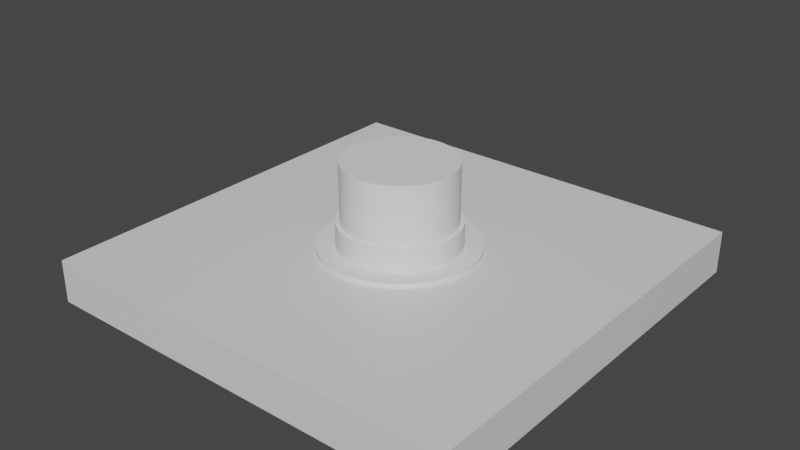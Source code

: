 # Source: socket.blend  (saved by Blender 2.91.10; exported with 4.5.12 LTS)
import bpy
from mathutils import Matrix  # noqa: F401  (used for matrix-valued properties, if any)

bpy.ops.wm.read_factory_settings(use_empty=True)
scene = bpy.context.scene
scene.name = 'Scene'

# ---- collections
col_collection = bpy.data.collections.new('Collection'); scene.collection.children.link(col_collection)

# ---- materials (node trees are filled in below, after node groups)
mat_material = bpy.data.materials.new('Material')
mat_material.alpha_threshold = 0.0
mat_material.use_transparent_shadow = False
mat_material.line_color = (0.0, 0.0, 0.0, 1.0)

# ---- material node trees
mat_material.use_nodes = True; mat_material.node_tree.nodes.clear()
_N = mat_material.node_tree.nodes; _L = mat_material.node_tree.links
n0 = _N.new('ShaderNodeOutputMaterial'); n0.name = 'Material Output'; n0.location = (300, 300)
n1 = _N.new('ShaderNodeBsdfPrincipled'); n1.name = 'Principled BSDF'; n1.location = (10, 300)
n1.distribution = 'GGX'
n1.subsurface_method = 'BURLEY'
n1.inputs[2].default_value = 0.4
n1.inputs[3].default_value = 1.45
n1.inputs[27].default_value = (0.0, 0.0, 0.0, 1.0)
n1.inputs[28].default_value = 1.0
_L.new(n1.outputs[0], n0.inputs[0])
n0.is_active_output = True

# ---- world
world_world = bpy.data.worlds.new('World'); scene.world = world_world
world_world.use_nodes = True; world_world.node_tree.nodes.clear()
_N = world_world.node_tree.nodes; _L = world_world.node_tree.links
n0 = _N.new('ShaderNodeOutputWorld'); n0.name = 'World Output'; n0.location = (300, 300)
n1 = _N.new('ShaderNodeBackground'); n1.name = 'Background'; n1.location = (10, 300)
n1.inputs[0].default_value = (0.05088, 0.05088, 0.05088, 1.0)
_L.new(n1.outputs[0], n0.inputs[0])
n0.is_active_output = True
world_world.color = (0.05088, 0.05088, 0.05088)
world_world.use_sun_shadow = False
world_world.sun_shadow_jitter_overblur = 0.0

# ---- meshes
me_cube = bpy.data.meshes.new('Cube')
me_cube.from_pydata([(1.0, 1.0, 0.0), (1.0, 1.0, -2.0), (1.0, -1.0, 0.0), (1.0, -1.0, -2.0), (-1.0, 1.0, 0.0), (-1.0, 1.0, -2.0), (-1.0, -1.0, 0.0), (-1.0, -1.0, -2.0)], [], [(0, 4, 6, 2), (3, 2, 6, 7), (7, 6, 4, 5), (5, 1, 3, 7), (1, 0, 2, 3), (5, 4, 0, 1)])
_uv = me_cube.uv_layers.new(name='UVMap')
_uv.uv.foreach_set('vector', [0.625, 0.5, 0.875, 0.5, 0.875, 0.75, 0.625, 0.75, 0.375, 0.75, 0.625, 0.75, 0.625, 1.0, 0.375, 1.0, 0.375, 0.0, 0.625, 0.0, 0.625, 0.25, 0.375, 0.25, 0.125, 0.5, 0.375, 0.5, 0.375, 0.75, 0.125, 0.75, 0.375, 0.5, 0.625, 0.5, 0.625, 0.75, 0.375, 0.75, 0.375, 0.25, 0.625, 0.25, 0.625, 0.5, 0.375, 0.5])
me_cube.materials.append(mat_material)
me_cube.use_remesh_preserve_volume = False
me_cube.use_remesh_preserve_attributes = False
me_cube.use_mirror_vertex_groups = False
me_cube.update()
me_cylinder_005 = bpy.data.meshes.new('Cylinder.005')
me_cylinder_005.from_pydata([(0.0, 25.5, -1.0), (2.254, 25.4, -1.0), (4.49, 25.1, -1.0), (6.691, 24.61, -1.0), (8.839, 23.92, -1.0), (10.92, 23.04, -1.0), (12.91, 21.99, -1.0), (14.81, 20.76, -1.0), (16.58, 19.37, -1.0), (18.23, 17.83, -1.0), (19.73, 16.15, -1.0), (21.08, 14.34, -1.0), (22.27, 12.42, -1.0), (23.28, 10.41, -1.0), (24.11, 8.308, -1.0), (24.75, 6.145, -1.0), (25.19, 3.933, -1.0), (25.44, 1.691, -1.0), (25.49, -0.5641, -1.0), (25.34, -2.815, -1.0), (25.0, -5.044, -1.0), (24.45, -7.233, -1.0), (23.72, -9.366, -1.0), (22.8, -11.43, -1.0), (21.7, -13.4, -1.0), (20.43, -15.26, -1.0), (19.0, -17.01, -1.0), (17.42, -18.62, -1.0), (15.71, -20.09, -1.0), (13.87, -21.4, -1.0), (11.93, -22.54, -1.0), (9.889, -23.5, -1.0), (7.773, -24.29, -1.0), (5.596, -24.88, -1.0), (3.375, -25.28, -1.0), (1.128, -25.48, -1.0), (-1.128, -25.48, -1.0), (-3.375, -25.28, -1.0), (-5.596, -24.88, -1.0), (-7.773, -24.29, -1.0), (-9.889, -23.5, -1.0), (-11.93, -22.54, -1.0), (-13.87, -21.4, -1.0), (-15.71, -20.09, -1.0), (-17.42, -18.62, -1.0), (-19.0, -17.01, -1.0), (-20.43, -15.26, -1.0), (-21.7, -13.4, -1.0), (-22.8, -11.43, -1.0), (-23.72, -9.366, -1.0), (-24.45, -7.233, -1.0), (-25.0, -5.044, -1.0), (-25.34, -2.815, -1.0), (-25.49, -0.5641, -1.0), (-25.44, 1.691, -1.0), (-25.19, 3.933, -1.0), (-24.75, 6.145, -1.0), (-24.11, 8.308, -1.0), (-23.28, 10.41, -1.0), (-22.27, 12.42, -1.0), (-21.08, 14.34, -1.0), (-19.73, 16.15, -1.0), (-18.23, 17.83, -1.0), (-16.58, 19.37, -1.0), (-14.81, 20.76, -1.0), (-12.91, 21.99, -1.0), (-10.92, 23.04, -1.0), (-8.839, 23.92, -1.0), (-6.691, 24.61, -1.0), (-4.49, 25.1, -1.0), (-2.254, 25.4, -1.0), (0.0, 36.0, -1.0), (0.0, 36.0, 1.0), (3.227, 35.86, -1.0), (3.227, 35.86, 1.0), (6.428, 35.42, -1.0), (6.428, 35.42, 1.0), (9.577, 34.7, -1.0), (9.577, 34.7, 1.0), (12.65, 33.7, -1.0), (12.65, 33.7, 1.0), (15.62, 32.43, -1.0), (15.62, 32.43, 1.0), (18.46, 30.9, -1.0), (18.46, 30.9, 1.0), (21.16, 29.12, -1.0), (21.16, 29.12, 1.0), (23.69, 27.11, -1.0), (23.69, 27.11, 1.0), (26.02, 24.88, -1.0), (26.02, 24.88, 1.0), (28.15, 22.45, -1.0), (28.15, 22.45, 1.0), (30.04, 19.83, -1.0), (30.04, 19.83, 1.0), (31.7, 17.06, -1.0), (31.7, 17.06, 1.0), (33.1, 14.15, -1.0), (33.1, 14.15, 1.0), (34.24, 11.12, -1.0), (34.24, 11.12, 1.0), (35.1, 8.011, -1.0), (35.1, 8.011, 1.0), (35.67, 4.832, -1.0), (35.67, 4.832, 1.0), (35.96, 1.615, -1.0), (35.96, 1.615, 1.0), (35.96, -1.615, -1.0), (35.96, -1.615, 1.0), (35.67, -4.832, -1.0), (35.67, -4.832, 1.0), (35.1, -8.011, -1.0), (35.1, -8.011, 1.0), (34.24, -11.12, -1.0), (34.24, -11.12, 1.0), (33.1, -14.15, -1.0), (33.1, -14.15, 1.0), (31.7, -17.06, -1.0), (31.7, -17.06, 1.0), (30.04, -19.83, -1.0), (30.04, -19.83, 1.0), (28.15, -22.45, -1.0), (28.15, -22.45, 1.0), (26.02, -24.88, -1.0), (26.02, -24.88, 1.0), (23.69, -27.11, -1.0), (23.69, -27.11, 1.0), (21.16, -29.12, -1.0), (21.16, -29.12, 1.0), (18.46, -30.9, -1.0), (18.46, -30.9, 1.0), (15.62, -32.43, -1.0), (15.62, -32.43, 1.0), (12.65, -33.7, -1.0), (12.65, -33.7, 1.0), (9.577, -34.7, -1.0), (9.577, -34.7, 1.0), (6.428, -35.42, -1.0), (6.428, -35.42, 1.0), (3.227, -35.86, -1.0), (3.227, -35.86, 1.0), (-2.031e-05, -36.0, -1.0), (-2.031e-05, -36.0, 1.0), (-3.227, -35.86, -1.0), (-3.227, -35.86, 1.0), (-6.428, -35.42, -1.0), (-6.428, -35.42, 1.0), (-9.577, -34.7, -1.0), (-9.577, -34.7, 1.0), (-12.65, -33.7, -1.0), (-12.65, -33.7, 1.0), (-15.62, -32.43, -1.0), (-15.62, -32.43, 1.0), (-18.46, -30.9, -1.0), (-18.46, -30.9, 1.0), (-21.16, -29.12, -1.0), (-21.16, -29.12, 1.0), (-23.69, -27.11, -1.0), (-23.69, -27.11, 1.0), (-26.02, -24.88, -1.0), (-26.02, -24.88, 1.0), (-28.15, -22.45, -1.0), (-28.15, -22.45, 1.0), (-30.04, -19.83, -1.0), (-30.04, -19.83, 1.0), (-31.7, -17.06, -1.0), (-31.7, -17.06, 1.0), (-33.1, -14.15, -1.0), (-33.1, -14.15, 1.0), (-34.24, -11.12, -1.0), (-34.24, -11.12, 1.0), (-35.1, -8.011, -1.0), (-35.1, -8.011, 1.0), (-35.67, -4.832, -1.0), (-35.67, -4.832, 1.0), (-35.96, -1.615, -1.0), (-35.96, -1.615, 1.0), (-35.96, 1.615, -1.0), (-35.96, 1.615, 1.0), (-35.67, 4.832, -1.0), (-35.67, 4.832, 1.0), (-35.1, 8.011, -1.0), (-35.1, 8.011, 1.0), (-34.24, 11.12, -1.0), (-34.24, 11.12, 1.0), (-33.1, 14.15, -1.0), (-33.1, 14.15, 1.0), (-31.7, 17.06, -1.0), (-31.7, 17.06, 1.0), (-30.04, 19.83, -1.0), (-30.04, 19.83, 1.0), (-28.15, 22.45, -1.0), (-28.15, 22.45, 1.0), (-26.02, 24.88, -1.0), (-26.02, 24.88, 1.0), (-23.69, 27.11, -1.0), (-23.69, 27.11, 1.0), (-21.16, 29.12, -1.0), (-21.16, 29.12, 1.0), (-18.46, 30.9, -1.0), (-18.46, 30.9, 1.0), (-15.62, 32.43, -1.0), (-15.62, 32.43, 1.0), (-12.65, 33.7, -1.0), (-12.65, 33.7, 1.0), (-9.577, 34.7, -1.0), (-9.577, 34.7, 1.0), (-6.428, 35.42, -1.0), (-6.428, 35.42, 1.0), (-3.227, 35.86, -1.0), (-3.227, 35.86, 1.0), (-25.49, -0.5641, 1.0), (-10.92, 23.04, 1.0), (0.0, 25.5, 1.0), (23.28, 10.41, 1.0), (2.254, 25.4, 1.0), (19.0, -17.01, 1.0), (24.11, 8.308, 1.0), (17.42, -18.62, 1.0), (-25.44, 1.691, 1.0), (-25.34, -2.815, 1.0), (15.71, -20.09, 1.0), (-8.839, 23.92, 1.0), (24.75, 6.145, 1.0), (-25.19, 3.933, 1.0), (14.97, -20.61, 1.0), (4.49, 25.1, 1.0), (13.87, -21.4, 1.0), (25.19, 3.933, 1.0), (-6.691, 24.61, 1.0), (-24.75, 6.145, 1.0), (11.93, -22.54, 1.0), (6.691, 24.61, 1.0), (25.44, 1.691, 1.0), (-4.49, 25.1, 1.0), (9.889, -23.5, 1.0), (-24.11, 8.308, 1.0), (25.49, -0.5641, 1.0), (8.839, 23.92, 1.0), (-2.254, 25.4, 1.0), (-1.128, -25.48, 1.0), (7.773, -24.29, 1.0), (-23.28, 10.41, 1.0), (25.34, -2.815, 1.0), (10.92, 23.04, 1.0), (-21.7, -13.4, 1.0), (5.596, -24.88, 1.0), (-22.27, 12.42, 1.0), (25.0, -5.044, 1.0), (-14.81, 20.76, 1.0), (3.375, -25.28, 1.0), (-21.08, 14.34, 1.0), (12.91, 21.99, 1.0), (24.45, -7.233, 1.0), (1.128, -25.48, 1.0), (-19.73, 16.15, 1.0), (23.72, -9.366, 1.0), (22.44, 12.08, 1.0), (-18.23, 17.83, 1.0), (22.8, -11.43, 1.0), (18.23, 17.83, 1.0), (-3.375, -25.28, 1.0), (-16.58, 19.37, 1.0), (16.58, 19.37, 1.0), (21.7, -13.4, 1.0), (-5.596, -24.88, 1.0), (20.43, -15.26, 1.0), (-15.71, -20.09, 1.0), (-7.773, -24.29, 1.0), (-12.91, 21.99, 1.0), (14.81, 20.76, 1.0), (-19.0, -17.01, 1.0), (-9.889, -23.5, 1.0), (-20.43, -15.26, 1.0), (-22.8, -11.43, 1.0), (19.73, 16.15, 1.0), (-11.93, -22.54, 1.0), (-13.87, -21.4, 1.0), (22.27, 12.42, 1.0), (-25.0, -5.044, 1.0), (21.08, 14.34, 1.0), (-16.76, -19.19, -1.0), (-17.42, -18.62, 1.0), (21.27, 14.04, -1.0), (-23.72, -9.366, 1.0), (-24.45, -7.233, 1.0)], [], [(71, 72, 74, 73), (73, 74, 76, 75), (75, 76, 78, 77), (77, 78, 80, 79), (79, 80, 82, 81), (81, 82, 84, 83), (83, 84, 86, 85), (85, 86, 88, 87), (87, 88, 90, 89), (89, 90, 92, 91), (91, 92, 94, 93), (93, 94, 96, 95), (95, 96, 98, 97), (97, 98, 100, 99), (99, 100, 102, 101), (101, 102, 104, 103), (103, 104, 106, 105), (105, 106, 108, 107), (107, 108, 110, 109), (109, 110, 112, 111), (111, 112, 114, 113), (113, 114, 116, 115), (115, 116, 118, 117), (117, 118, 120, 119), (119, 120, 122, 121), (121, 122, 124, 123), (123, 124, 126, 125), (125, 126, 128, 127), (127, 128, 130, 129), (129, 130, 132, 131), (131, 132, 134, 133), (133, 134, 136, 135), (135, 136, 138, 137), (137, 138, 140, 139), (139, 140, 142, 141), (141, 142, 144, 143), (143, 144, 146, 145), (145, 146, 148, 147), (147, 148, 150, 149), (149, 150, 152, 151), (151, 152, 154, 153), (153, 154, 156, 155), (155, 156, 158, 157), (157, 158, 160, 159), (159, 160, 162, 161), (161, 162, 164, 163), (163, 164, 166, 165), (165, 166, 168, 167), (167, 168, 170, 169), (169, 170, 172, 171), (171, 172, 174, 173), (173, 174, 176, 175), (175, 176, 178, 177), (177, 178, 180, 179), (179, 180, 182, 181), (181, 182, 184, 183), (183, 184, 186, 185), (185, 186, 188, 187), (187, 188, 190, 189), (189, 190, 192, 191), (191, 192, 194, 193), (193, 194, 196, 195), (195, 196, 198, 197), (197, 198, 200, 199), (199, 200, 202, 201), (201, 202, 204, 203), (203, 204, 206, 205), (205, 206, 208, 207), (207, 208, 210, 209), (209, 210, 72, 71), (213, 0, 1, 215), (215, 1, 2, 226), (226, 2, 3, 232), (232, 3, 4, 238), (238, 4, 5, 244), (244, 5, 6, 252), (252, 6, 7, 270), (270, 7, 8, 263), (9, 260, 263, 8), (260, 9, 10, 275), (11, 280, 275, 10), (283, 12, 278, 280, 11), (13, 214, 257, 278, 12), (214, 13, 14, 217), (217, 14, 15, 223), (223, 15, 16, 228), (228, 16, 17, 233), (233, 17, 18, 237), (237, 18, 19, 243), (20, 248, 243, 19), (21, 253, 248, 20), (22, 256, 253, 21), (23, 259, 256, 22), (24, 264, 259, 23), (25, 266, 264, 24), (26, 216, 266, 25), (216, 26, 27, 218), (218, 27, 28, 221), (225, 221, 28, 29, 227), (227, 29, 30, 231), (231, 30, 31, 235), (235, 31, 32, 241), (241, 32, 33, 246), (246, 33, 34, 250), (250, 34, 35, 254), (254, 35, 36, 240), (240, 36, 37, 261), (38, 265, 261, 37), (265, 38, 39, 268), (268, 39, 40, 272), (272, 40, 41, 276), (276, 41, 42, 277), (277, 42, 43, 267), (267, 43, 281, 44, 282), (45, 271, 282, 44), (46, 273, 271, 45), (273, 46, 47, 245), (245, 47, 48, 274), (49, 284, 274, 48), (50, 285, 284, 49), (51, 279, 285, 50), (52, 220, 279, 51), (53, 211, 220, 52), (211, 53, 54, 219), (55, 224, 219, 54), (56, 230, 224, 55), (57, 236, 230, 56), (58, 242, 236, 57), (59, 247, 242, 58), (60, 251, 247, 59), (61, 255, 251, 60), (62, 258, 255, 61), (63, 262, 258, 62), (64, 249, 262, 63), (65, 269, 249, 64), (66, 212, 269, 65), (212, 66, 67, 222), (222, 67, 68, 229), (229, 68, 69, 234), (234, 69, 70, 239), (0, 213, 239, 70), (257, 96, 94, 92, 90, 88, 86, 84, 82, 80, 78, 76, 74, 72, 210, 208, 206, 204, 202, 200, 198, 196, 194, 192, 190, 188, 186, 184, 182, 180, 178, 176, 174, 172, 170, 168, 166, 164, 162, 160, 158, 156, 154, 152, 150, 148, 146, 144, 142, 140, 138, 136, 134, 132, 130, 128, 225, 227, 231, 235, 241, 246, 250, 254, 240, 261, 265, 268, 272, 276, 277, 267, 282, 271, 273, 245, 274, 284, 285, 279, 220, 211, 219, 224, 230, 236, 242, 247, 251, 255, 258, 262, 249, 269, 212, 222, 229, 234, 239, 213, 215, 226, 232, 238, 244, 252, 270, 263, 260, 275, 280, 278), (221, 225, 128, 126, 124, 122, 120, 118, 116, 114, 112, 110, 108, 106, 104, 102, 100, 98, 96, 257, 214, 217, 223, 228, 233, 237, 243, 248, 253, 256, 259, 264, 266, 216, 218), (8, 7, 6, 5, 4, 3, 2, 1, 0, 70, 69, 68, 67, 66, 65, 64, 63, 62, 61, 60, 59, 58, 57, 56, 55, 54, 53, 52, 51, 50, 49, 48, 47, 46, 45, 44, 281, 157, 159, 161, 163, 165, 167, 169, 171, 173, 175, 177, 179, 181, 183, 185, 187, 189, 191, 193, 195, 197, 199, 201, 203, 205, 207, 209, 71, 73, 75, 77, 79, 81, 83, 85, 87, 89, 91, 93, 283, 11, 10, 9), (12, 283, 93, 95, 97, 99, 101, 103, 105, 107, 109, 111, 113, 115, 117, 119, 121, 123, 125, 127, 129, 131, 133, 135, 137, 139, 141, 143, 145, 147, 149, 151, 153, 155, 157, 281, 43, 42, 41, 40, 39, 38, 37, 36, 35, 34, 33, 32, 31, 30, 29, 28, 27, 26, 25, 24, 23, 22, 21, 20, 19, 18, 17, 16, 15, 14, 13)])
_uv = me_cylinder_005.uv_layers.new(name='UVMap')
_uv.uv.foreach_set('vector', [1.0, 0.5, 1.0, 1.0, 0.9857, 1.0, 0.9857, 0.5, 0.9857, 0.5, 0.9857, 1.0, 0.9714, 1.0, 0.9714, 0.5, 0.9714, 0.5, 0.9714, 1.0, 0.9571, 1.0, 0.9571, 0.5, 0.9571, 0.5, 0.9571, 1.0, 0.9429, 1.0, 0.9429, 0.5, 0.9429, 0.5, 0.9429, 1.0, 0.9286, 1.0, 0.9286, 0.5, 0.9286, 0.5, 0.9286, 1.0, 0.9143, 1.0, 0.9143, 0.5, 0.9143, 0.5, 0.9143, 1.0, 0.9, 1.0, 0.9, 0.5, 0.9, 0.5, 0.9, 1.0, 0.8857, 1.0, 0.8857, 0.5, 0.8857, 0.5, 0.8857, 1.0, 0.8714, 1.0, 0.8714, 0.5, 0.8714, 0.5, 0.8714, 1.0, 0.8571, 1.0, 0.8571, 0.5, 0.8571, 0.5, 0.8571, 1.0, 0.8429, 1.0, 0.8429, 0.5, 0.8429, 0.5, 0.8429, 1.0, 0.8286, 1.0, 0.8286, 0.5, 0.8286, 0.5, 0.8286, 1.0, 0.8143, 1.0, 0.8143, 0.5, 0.8143, 0.5, 0.8143, 1.0, 0.8, 1.0, 0.8, 0.5, 0.8, 0.5, 0.8, 1.0, 0.7857, 1.0, 0.7857, 0.5, 0.7857, 0.5, 0.7857, 1.0, 0.7714, 1.0, 0.7714, 0.5, 0.7714, 0.5, 0.7714, 1.0, 0.7571, 1.0, 0.7571, 0.5, 0.7571, 0.5, 0.7571, 1.0, 0.7429, 1.0, 0.7429, 0.5, 0.7429, 0.5, 0.7429, 1.0, 0.7286, 1.0, 0.7286, 0.5, 0.7286, 0.5, 0.7286, 1.0, 0.7143, 1.0, 0.7143, 0.5, 0.7143, 0.5, 0.7143, 1.0, 0.7, 1.0, 0.7, 0.5, 0.7, 0.5, 0.7, 1.0, 0.6857, 1.0, 0.6857, 0.5, 0.6857, 0.5, 0.6857, 1.0, 0.6714, 1.0, 0.6714, 0.5, 0.6714, 0.5, 0.6714, 1.0, 0.6571, 1.0, 0.6571, 0.5, 0.6571, 0.5, 0.6571, 1.0, 0.6429, 1.0, 0.6429, 0.5, 0.6429, 0.5, 0.6429, 1.0, 0.6286, 1.0, 0.6286, 0.5, 0.6286, 0.5, 0.6286, 1.0, 0.6143, 1.0, 0.6143, 0.5, 0.6143, 0.5, 0.6143, 1.0, 0.6, 1.0, 0.6, 0.5, 0.6, 0.5, 0.6, 1.0, 0.5857, 1.0, 0.5857, 0.5, 0.5857, 0.5, 0.5857, 1.0, 0.5714, 1.0, 0.5714, 0.5, 0.5714, 0.5, 0.5714, 1.0, 0.5571, 1.0, 0.5571, 0.5, 0.5571, 0.5, 0.5571, 1.0, 0.5429, 1.0, 0.5429, 0.5, 0.5429, 0.5, 0.5429, 1.0, 0.5286, 1.0, 0.5286, 0.5, 0.5286, 0.5, 0.5286, 1.0, 0.5143, 1.0, 0.5143, 0.5, 0.5143, 0.5, 0.5143, 1.0, 0.5, 1.0, 0.5, 0.5, 0.5, 0.5, 0.5, 1.0, 0.4857, 1.0, 0.4857, 0.5, 0.4857, 0.5, 0.4857, 1.0, 0.4714, 1.0, 0.4714, 0.5, 0.4714, 0.5, 0.4714, 1.0, 0.4571, 1.0, 0.4571, 0.5, 0.4571, 0.5, 0.4571, 1.0, 0.4429, 1.0, 0.4429, 0.5, 0.4429, 0.5, 0.4429, 1.0, 0.4286, 1.0, 0.4286, 0.5, 0.4286, 0.5, 0.4286, 1.0, 0.4143, 1.0, 0.4143, 0.5, 0.4143, 0.5, 0.4143, 1.0, 0.4, 1.0, 0.4, 0.5, 0.4, 0.5, 0.4, 1.0, 0.3857, 1.0, 0.3857, 0.5, 0.3857, 0.5, 0.3857, 1.0, 0.3714, 1.0, 0.3714, 0.5, 0.3714, 0.5, 0.3714, 1.0, 0.3571, 1.0, 0.3571, 0.5, 0.3571, 0.5, 0.3571, 1.0, 0.3429, 1.0, 0.3429, 0.5, 0.3429, 0.5, 0.3429, 1.0, 0.3286, 1.0, 0.3286, 0.5, 0.3286, 0.5, 0.3286, 1.0, 0.3143, 1.0, 0.3143, 0.5, 0.3143, 0.5, 0.3143, 1.0, 0.3, 1.0, 0.3, 0.5, 0.3, 0.5, 0.3, 1.0, 0.2857, 1.0, 0.2857, 0.5, 0.2857, 0.5, 0.2857, 1.0, 0.2714, 1.0, 0.2714, 0.5, 0.2714, 0.5, 0.2714, 1.0, 0.2571, 1.0, 0.2571, 0.5, 0.2571, 0.5, 0.2571, 1.0, 0.2429, 1.0, 0.2429, 0.5, 0.2429, 0.5, 0.2429, 1.0, 0.2286, 1.0, 0.2286, 0.5, 0.2286, 0.5, 0.2286, 1.0, 0.2143, 1.0, 0.2143, 0.5, 0.2143, 0.5, 0.2143, 1.0, 0.2, 1.0, 0.2, 0.5, 0.2, 0.5, 0.2, 1.0, 0.1857, 1.0, 0.1857, 0.5, 0.1857, 0.5, 0.1857, 1.0, 0.1714, 1.0, 0.1714, 0.5, 0.1714, 0.5, 0.1714, 1.0, 0.1571, 1.0, 0.1571, 0.5, 0.1571, 0.5, 0.1571, 1.0, 0.1429, 1.0, 0.1429, 0.5, 0.1429, 0.5, 0.1429, 1.0, 0.1286, 1.0, 0.1286, 0.5, 0.1286, 0.5, 0.1286, 1.0, 0.1143, 1.0, 0.1143, 0.5, 0.1143, 0.5, 0.1143, 1.0, 0.1, 1.0, 0.1, 0.5, 0.1, 0.5, 0.1, 1.0, 0.08571, 1.0, 0.08571, 0.5, 0.08571, 0.5, 0.08571, 1.0, 0.07143, 1.0, 0.07143, 0.5, 0.07143, 0.5, 0.07143, 1.0, 0.05714, 1.0, 0.05714, 0.5, 0.05714, 0.5, 0.05714, 1.0, 0.04286, 1.0, 0.04286, 0.5, 0.04286, 0.5, 0.04286, 1.0, 0.02857, 1.0, 0.02857, 0.5, 0.02857, 0.5, 0.02857, 1.0, 0.01428, 1.0, 0.01428, 0.5, 0.01428, 0.5, 0.01428, 1.0, -9.555e-07, 1.0, -9.555e-07, 0.5, 1.0, 0.525, 1.0, 0.5, 0.9859, 0.5, 0.9859, 0.525, 0.9859, 0.525, 0.9859, 0.5, 0.9718, 0.5, 0.9718, 0.525, 0.9718, 0.525, 0.9718, 0.5, 0.9577, 0.5, 0.9577, 0.525, 0.9577, 0.525, 0.9577, 0.5, 0.9437, 0.5, 0.9437, 0.525, 0.9437, 0.525, 0.9437, 0.5, 0.9296, 0.5, 0.9296, 0.525, 0.9296, 0.525, 0.9296, 0.5, 0.9155, 0.5, 0.9155, 0.525, 0.9155, 0.525, 0.9155, 0.5, 0.9014, 0.5, 0.9014, 0.525, 0.9014, 0.525, 0.9014, 0.5, 0.8873, 0.5, 0.8873, 0.525, 0.8732, 0.5, 0.8732, 0.525, 0.8873, 0.525, 0.8873, 0.5, 0.8732, 0.525, 0.8732, 0.5, 0.8592, 0.5, 0.8592, 0.525, 0.8451, 0.5, 0.8451, 0.525, 0.8592, 0.525, 0.8592, 0.5, 0.8429, 0.5, 0.831, 0.5, 0.831, 0.525, 0.8451, 0.525, 0.8451, 0.5, 0.8169, 0.5, 0.8169, 0.525, 0.8286, 0.525, 0.831, 0.525, 0.831, 0.5, 0.8169, 0.525, 0.8169, 0.5, 0.8028, 0.5, 0.8028, 0.525, 0.8028, 0.525, 0.8028, 0.5, 0.7887, 0.5, 0.7887, 0.525, 0.7887, 0.525, 0.7887, 0.5, 0.7746, 0.5, 0.7746, 0.525, 0.7746, 0.525, 0.7746, 0.5, 0.7606, 0.5, 0.7606, 0.525, 0.7606, 0.525, 0.7606, 0.5, 0.7465, 0.5, 0.7465, 0.525, 0.7465, 0.525, 0.7465, 0.5, 0.7324, 0.5, 0.7324, 0.525, 0.7183, 0.5, 0.7183, 0.525, 0.7324, 0.525, 0.7324, 0.5, 0.7042, 0.5, 0.7042, 0.525, 0.7183, 0.525, 0.7183, 0.5, 0.6901, 0.5, 0.6901, 0.525, 0.7042, 0.525, 0.7042, 0.5, 0.6761, 0.5, 0.6761, 0.525, 0.6901, 0.525, 0.6901, 0.5, 0.662, 0.5, 0.662, 0.525, 0.6761, 0.525, 0.6761, 0.5, 0.6479, 0.5, 0.6479, 0.525, 0.662, 0.525, 0.662, 0.5, 0.6338, 0.5, 0.6338, 0.525, 0.6479, 0.525, 0.6479, 0.5, 0.6338, 0.525, 0.6338, 0.5, 0.6197, 0.5, 0.6197, 0.525, 0.6197, 0.525, 0.6197, 0.5, 0.6056, 0.5, 0.6056, 0.525, 0.6, 0.525, 0.6056, 0.525, 0.6056, 0.5, 0.5915, 0.5, 0.5915, 0.525, 0.5915, 0.525, 0.5915, 0.5, 0.5775, 0.5, 0.5775, 0.525, 0.5775, 0.525, 0.5775, 0.5, 0.5634, 0.5, 0.5634, 0.525, 0.5634, 0.525, 0.5634, 0.5, 0.5493, 0.5, 0.5493, 0.525, 0.5493, 0.525, 0.5493, 0.5, 0.5352, 0.5, 0.5352, 0.525, 0.5352, 0.525, 0.5352, 0.5, 0.5211, 0.5, 0.5211, 0.525, 0.5211, 0.525, 0.5211, 0.5, 0.507, 0.5, 0.507, 0.525, 0.507, 0.525, 0.507, 0.5, 0.493, 0.5, 0.493, 0.525, 0.493, 0.525, 0.493, 0.5, 0.4789, 0.5, 0.4789, 0.525, 0.4648, 0.5, 0.4648, 0.525, 0.4789, 0.525, 0.4789, 0.5, 0.4648, 0.525, 0.4648, 0.5, 0.4507, 0.5, 0.4507, 0.525, 0.4507, 0.525, 0.4507, 0.5, 0.4366, 0.5, 0.4366, 0.525, 0.4366, 0.525, 0.4366, 0.5, 0.4225, 0.5, 0.4225, 0.525, 0.4225, 0.525, 0.4225, 0.5, 0.4085, 0.5, 0.4085, 0.525, 0.4085, 0.525, 0.4085, 0.5, 0.3944, 0.5, 0.3944, 0.525, 0.3944, 0.525, 0.3944, 0.5, 0.3857, 0.5, 0.3803, 0.5, 0.3803, 0.525, 0.3662, 0.5, 0.3662, 0.525, 0.3803, 0.525, 0.3803, 0.5, 0.3521, 0.5, 0.3521, 0.525, 0.3662, 0.525, 0.3662, 0.5, 0.3521, 0.525, 0.3521, 0.5, 0.338, 0.5, 0.338, 0.525, 0.338, 0.525, 0.338, 0.5, 0.3239, 0.5, 0.3239, 0.525, 0.3099, 0.5, 0.3099, 0.525, 0.3239, 0.525, 0.3239, 0.5, 0.2958, 0.5, 0.2958, 0.525, 0.3099, 0.525, 0.3099, 0.5, 0.2817, 0.5, 0.2817, 0.525, 0.2958, 0.525, 0.2958, 0.5, 0.2676, 0.5, 0.2676, 0.525, 0.2817, 0.525, 0.2817, 0.5, 0.2535, 0.5, 0.2535, 0.525, 0.2676, 0.525, 0.2676, 0.5, 0.2535, 0.525, 0.2535, 0.5, 0.2394, 0.5, 0.2394, 0.525, 0.2254, 0.5, 0.2254, 0.525, 0.2394, 0.525, 0.2394, 0.5, 0.2113, 0.5, 0.2113, 0.525, 0.2254, 0.525, 0.2254, 0.5, 0.1972, 0.5, 0.1972, 0.525, 0.2113, 0.525, 0.2113, 0.5, 0.1831, 0.5, 0.1831, 0.525, 0.1972, 0.525, 0.1972, 0.5, 0.169, 0.5, 0.169, 0.525, 0.1831, 0.525, 0.1831, 0.5, 0.1549, 0.5, 0.1549, 0.525, 0.169, 0.525, 0.169, 0.5, 0.1408, 0.5, 0.1408, 0.525, 0.1549, 0.525, 0.1549, 0.5, 0.1268, 0.5, 0.1268, 0.525, 0.1408, 0.525, 0.1408, 0.5, 0.1127, 0.5, 0.1127, 0.525, 0.1268, 0.525, 0.1268, 0.5, 0.09859, 0.5, 0.09859, 0.525, 0.1127, 0.525, 0.1127, 0.5, 0.08451, 0.5, 0.08451, 0.525, 0.09859, 0.525, 0.09859, 0.5, 0.07042, 0.5, 0.07042, 0.525, 0.08451, 0.525, 0.08451, 0.5, 0.07042, 0.525, 0.07042, 0.5, 0.05634, 0.5, 0.05634, 0.525, 0.05634, 0.525, 0.05634, 0.5, 0.04225, 0.5, 0.04225, 0.525, 0.04225, 0.525, 0.04225, 0.5, 0.02817, 0.5, 0.02817, 0.525, 0.02817, 0.525, 0.02817, 0.5, 0.01408, 0.5, 0.01408, 0.525, -5.253e-07, 0.5, -5.253e-07, 0.525, 0.01408, 0.525, 0.01408, 0.5, 0.3996, 0.3305, 0.4613, 0.3637, 0.4503, 0.3822, 0.4376, 0.3996, 0.4235, 0.4159, 0.4079, 0.4307, 0.3911, 0.4442, 0.3731, 0.456, 0.3541, 0.4662, 0.3343, 0.4747, 0.3138, 0.4814, 0.2929, 0.4861, 0.2715, 0.489, 0.25, 0.49, 0.2285, 0.489, 0.2071, 0.4861, 0.1862, 0.4814, 0.1657, 0.4747, 0.1459, 0.4662, 0.1269, 0.456, 0.1089, 0.4442, 0.09209, 0.4307, 0.07653, 0.4159, 0.06236, 0.3996, 0.0497, 0.3822, 0.03866, 0.3637, 0.02931, 0.3443, 0.02175, 0.3242, 0.01602, 0.3034, 0.01217, 0.2822, 0.01024, 0.2608, 0.01024, 0.2392, 0.01217, 0.2178, 0.01602, 0.1966, 0.02175, 0.1758, 0.02931, 0.1557, 0.03866, 0.1363, 0.0497, 0.1178, 0.06236, 0.1004, 0.07653, 0.08415, 0.09209, 0.06926, 0.1089, 0.05584, 0.1269, 0.04397, 0.1459, 0.03377, 0.1657, 0.0253, 0.1862, 0.01865, 0.2071, 0.01386, 0.2285, 0.01097, 0.25, 0.01, 0.2715, 0.01097, 0.2929, 0.01386, 0.3138, 0.01865, 0.3343, 0.0253, 0.3541, 0.03377, 0.3731, 0.04397, 0.3911, 0.05584, 0.3498, 0.1126, 0.3425, 0.1074, 0.3295, 0.09974, 0.3159, 0.0933, 0.3018, 0.08809, 0.2873, 0.08414, 0.2725, 0.0815, 0.2575, 0.08017, 0.2425, 0.08017, 0.2275, 0.0815, 0.2127, 0.08414, 0.1982, 0.08809, 0.1841, 0.0933, 0.1705, 0.09974, 0.1575, 0.1074, 0.1453, 0.1161, 0.1338, 0.1259, 0.1233, 0.1366, 0.1138, 0.1483, 0.1053, 0.1607, 0.09802, 0.1738, 0.09188, 0.1876, 0.08698, 0.2018, 0.08336, 0.2164, 0.08104, 0.2312, 0.08004, 0.2462, 0.08037, 0.2613, 0.08203, 0.2762, 0.08501, 0.291, 0.08928, 0.3054, 0.0948, 0.3194, 0.1015, 0.3328, 0.1094, 0.3456, 0.1184, 0.3577, 0.1285, 0.3689, 0.1395, 0.3791, 0.1513, 0.3884, 0.1639, 0.3966, 0.1772, 0.4036, 0.1911, 0.4095, 0.2054, 0.414, 0.2201, 0.4173, 0.235, 0.4193, 0.25, 0.42, 0.265, 0.4193, 0.2799, 0.4173, 0.2946, 0.414, 0.3089, 0.4095, 0.3228, 0.4036, 0.3361, 0.3966, 0.3487, 0.3884, 0.3605, 0.3791, 0.3715, 0.3689, 0.3816, 0.3577, 0.3906, 0.3456, 0.3985, 0.3328, 0.3547, 0.1161, 0.3498, 0.1126, 0.3911, 0.05584, 0.4079, 0.06926, 0.4235, 0.08414, 0.4376, 0.1004, 0.4503, 0.1178, 0.4613, 0.1363, 0.4707, 0.1557, 0.4783, 0.1758, 0.484, 0.1966, 0.4878, 0.2178, 0.4898, 0.2392, 0.4898, 0.2608, 0.4878, 0.2822, 0.484, 0.3034, 0.4783, 0.3242, 0.4707, 0.3443, 0.4613, 0.3637, 0.3996, 0.3305, 0.4052, 0.3194, 0.4107, 0.3054, 0.415, 0.291, 0.418, 0.2762, 0.4196, 0.2613, 0.42, 0.2462, 0.419, 0.2312, 0.4166, 0.2164, 0.413, 0.2018, 0.4081, 0.1876, 0.402, 0.1738, 0.3947, 0.1607, 0.3862, 0.1483, 0.3767, 0.1366, 0.3662, 0.1259, 0.8605, 0.3791, 0.8487, 0.3884, 0.8361, 0.3966, 0.8228, 0.4036, 0.8089, 0.4095, 0.7946, 0.414, 0.7799, 0.4173, 0.765, 0.4193, 0.75, 0.42, 0.735, 0.4193, 0.7201, 0.4173, 0.7054, 0.414, 0.6911, 0.4095, 0.6772, 0.4036, 0.6639, 0.3966, 0.6513, 0.3884, 0.6395, 0.3791, 0.6285, 0.3689, 0.6184, 0.3577, 0.6094, 0.3456, 0.6015, 0.3328, 0.5948, 0.3194, 0.5893, 0.3054, 0.585, 0.291, 0.582, 0.2762, 0.5804, 0.2613, 0.58, 0.2462, 0.581, 0.2312, 0.5834, 0.2164, 0.587, 0.2018, 0.5919, 0.1876, 0.598, 0.1738, 0.6053, 0.1607, 0.6138, 0.1483, 0.6233, 0.1366, 0.6338, 0.1259, 0.6383, 0.1221, 0.5921, 0.06926, 0.5765, 0.08415, 0.5624, 0.1004, 0.5497, 0.1178, 0.5387, 0.1363, 0.5293, 0.1557, 0.5217, 0.1758, 0.516, 0.1966, 0.5122, 0.2178, 0.5102, 0.2392, 0.5102, 0.2608, 0.5122, 0.2822, 0.516, 0.3034, 0.5217, 0.3242, 0.5293, 0.3443, 0.5387, 0.3637, 0.5497, 0.3822, 0.5624, 0.3996, 0.5765, 0.4159, 0.5921, 0.4307, 0.6089, 0.4442, 0.6269, 0.456, 0.6459, 0.4662, 0.6657, 0.4747, 0.6862, 0.4814, 0.7071, 0.4861, 0.7285, 0.489, 0.75, 0.49, 0.7715, 0.489, 0.7929, 0.4861, 0.8138, 0.4814, 0.8343, 0.4747, 0.8541, 0.4662, 0.8731, 0.456, 0.8911, 0.4442, 0.9079, 0.4307, 0.9235, 0.4159, 0.9376, 0.3996, 0.9503, 0.3822, 0.8918, 0.3436, 0.8906, 0.3456, 0.8816, 0.3577, 0.8715, 0.3689, 0.8985, 0.3328, 0.8918, 0.3436, 0.9503, 0.3822, 0.9613, 0.3637, 0.9707, 0.3443, 0.9783, 0.3242, 0.984, 0.3034, 0.9878, 0.2822, 0.9898, 0.2608, 0.9898, 0.2392, 0.9878, 0.2178, 0.984, 0.1966, 0.9783, 0.1758, 0.9707, 0.1557, 0.9613, 0.1363, 0.9503, 0.1178, 0.9376, 0.1004, 0.9235, 0.08414, 0.9079, 0.06926, 0.8911, 0.05584, 0.8731, 0.04397, 0.8541, 0.03377, 0.8343, 0.0253, 0.8138, 0.01865, 0.7929, 0.01386, 0.7715, 0.01097, 0.75, 0.01, 0.7285, 0.01097, 0.7071, 0.01386, 0.6862, 0.01865, 0.6657, 0.0253, 0.6459, 0.03377, 0.6269, 0.04397, 0.6089, 0.05584, 0.5921, 0.06926, 0.6383, 0.1221, 0.6453, 0.1161, 0.6575, 0.1074, 0.6705, 0.09974, 0.6841, 0.0933, 0.6982, 0.08809, 0.7127, 0.08414, 0.7275, 0.0815, 0.7425, 0.08017, 0.7575, 0.08017, 0.7725, 0.0815, 0.7873, 0.08414, 0.8018, 0.08809, 0.8159, 0.0933, 0.8295, 0.09974, 0.8425, 0.1074, 0.8547, 0.1161, 0.8662, 0.1259, 0.8767, 0.1366, 0.8862, 0.1483, 0.8947, 0.1607, 0.902, 0.1738, 0.9081, 0.1876, 0.913, 0.2018, 0.9166, 0.2164, 0.919, 0.2312, 0.92, 0.2462, 0.9196, 0.2613, 0.918, 0.2762, 0.915, 0.291, 0.9107, 0.3054, 0.9052, 0.3194])
me_cylinder_005.use_remesh_fix_poles = True
me_cylinder_005.use_remesh_preserve_attributes = False
me_cylinder_005.use_mirror_vertex_groups = False
me_cylinder_005.update()
me_cylinder = bpy.data.meshes.new('Cylinder')
me_cylinder.from_pydata([(0.0, 25.5, -20.0), (0.0, 25.5, 20.0), (2.254, 25.4, -20.0), (2.254, 25.4, 20.0), (4.49, 25.1, -20.0), (4.49, 25.1, 20.0), (6.691, 24.61, -20.0), (6.691, 24.61, 20.0), (8.839, 23.92, -20.0), (8.839, 23.92, 20.0), (10.92, 23.04, -20.0), (10.92, 23.04, 20.0), (12.91, 21.99, -20.0), (12.91, 21.99, 20.0), (14.81, 20.76, -20.0), (14.81, 20.76, 20.0), (16.58, 19.37, -20.0), (16.58, 19.37, 20.0), (18.23, 17.83, -20.0), (18.23, 17.83, 20.0), (19.73, 16.15, -20.0), (19.73, 16.15, 20.0), (21.08, 14.34, -20.0), (21.08, 14.34, 20.0), (22.27, 12.42, -20.0), (22.27, 12.42, 20.0), (23.28, 10.41, -20.0), (23.28, 10.41, 20.0), (24.11, 8.308, -20.0), (24.11, 8.308, 20.0), (24.75, 6.145, -20.0), (24.75, 6.145, 20.0), (25.19, 3.933, -20.0), (25.19, 3.933, 20.0), (25.44, 1.691, -20.0), (25.44, 1.691, 20.0), (25.49, -0.5641, -20.0), (25.49, -0.5641, 20.0), (25.34, -2.815, -20.0), (25.34, -2.815, 20.0), (25.0, -5.044, -20.0), (25.0, -5.044, 20.0), (24.45, -7.233, -20.0), (24.45, -7.233, 20.0), (23.72, -9.366, -20.0), (23.72, -9.366, 20.0), (22.8, -11.43, -20.0), (22.8, -11.43, 20.0), (21.7, -13.4, -20.0), (21.7, -13.4, 20.0), (20.43, -15.26, -20.0), (20.43, -15.26, 20.0), (19.0, -17.01, -20.0), (19.0, -17.01, 20.0), (17.42, -18.62, -20.0), (17.42, -18.62, 20.0), (15.71, -20.09, -20.0), (15.71, -20.09, 20.0), (13.87, -21.4, -20.0), (13.87, -21.4, 20.0), (11.93, -22.54, -20.0), (11.93, -22.54, 20.0), (9.889, -23.5, -20.0), (9.889, -23.5, 20.0), (7.773, -24.29, -20.0), (7.773, -24.29, 20.0), (5.596, -24.88, -20.0), (5.596, -24.88, 20.0), (3.375, -25.28, -20.0), (3.375, -25.28, 20.0), (1.128, -25.48, -20.0), (1.128, -25.48, 20.0), (-1.128, -25.48, -20.0), (-1.128, -25.48, 20.0), (-3.375, -25.28, -20.0), (-3.375, -25.28, 20.0), (-5.596, -24.88, -20.0), (-5.596, -24.88, 20.0), (-7.773, -24.29, -20.0), (-7.773, -24.29, 20.0), (-9.889, -23.5, -20.0), (-9.889, -23.5, 20.0), (-11.93, -22.54, -20.0), (-11.93, -22.54, 20.0), (-13.87, -21.4, -20.0), (-13.87, -21.4, 20.0), (-15.71, -20.09, -20.0), (-15.71, -20.09, 20.0), (-17.42, -18.62, -20.0), (-17.42, -18.62, 20.0), (-19.0, -17.01, -20.0), (-19.0, -17.01, 20.0), (-20.43, -15.26, -20.0), (-20.43, -15.26, 20.0), (-21.7, -13.4, -20.0), (-21.7, -13.4, 20.0), (-22.8, -11.43, -20.0), (-22.8, -11.43, 20.0), (-23.72, -9.366, -20.0), (-23.72, -9.366, 20.0), (-24.45, -7.233, -20.0), (-24.45, -7.233, 20.0), (-25.0, -5.044, -20.0), (-25.0, -5.044, 20.0), (-25.34, -2.815, -20.0), (-25.34, -2.815, 20.0), (-25.49, -0.5641, -20.0), (-25.49, -0.5641, 20.0), (-25.44, 1.691, -20.0), (-25.44, 1.691, 20.0), (-25.19, 3.933, -20.0), (-25.19, 3.933, 20.0), (-24.75, 6.145, -20.0), (-24.75, 6.145, 20.0), (-24.11, 8.308, -20.0), (-24.11, 8.308, 20.0), (-23.28, 10.41, -20.0), (-23.28, 10.41, 20.0), (-22.27, 12.42, -20.0), (-22.27, 12.42, 20.0), (-21.08, 14.34, -20.0), (-21.08, 14.34, 20.0), (-19.73, 16.15, -20.0), (-19.73, 16.15, 20.0), (-18.23, 17.83, -20.0), (-18.23, 17.83, 20.0), (-16.58, 19.37, -20.0), (-16.58, 19.37, 20.0), (-14.81, 20.76, -20.0), (-14.81, 20.76, 20.0), (-12.91, 21.99, -20.0), (-12.91, 21.99, 20.0), (-10.92, 23.04, -20.0), (-10.92, 23.04, 20.0), (-8.839, 23.92, -20.0), (-8.839, 23.92, 20.0), (-6.691, 24.61, -20.0), (-6.691, 24.61, 20.0), (-4.49, 25.1, -20.0), (-4.49, 25.1, 20.0), (-2.254, 25.4, -20.0), (-2.254, 25.4, 20.0)], [], [(0, 1, 3, 2), (2, 3, 5, 4), (4, 5, 7, 6), (6, 7, 9, 8), (8, 9, 11, 10), (10, 11, 13, 12), (12, 13, 15, 14), (14, 15, 17, 16), (16, 17, 19, 18), (18, 19, 21, 20), (20, 21, 23, 22), (22, 23, 25, 24), (24, 25, 27, 26), (26, 27, 29, 28), (28, 29, 31, 30), (30, 31, 33, 32), (32, 33, 35, 34), (34, 35, 37, 36), (36, 37, 39, 38), (38, 39, 41, 40), (40, 41, 43, 42), (42, 43, 45, 44), (44, 45, 47, 46), (46, 47, 49, 48), (48, 49, 51, 50), (50, 51, 53, 52), (52, 53, 55, 54), (54, 55, 57, 56), (56, 57, 59, 58), (58, 59, 61, 60), (60, 61, 63, 62), (62, 63, 65, 64), (64, 65, 67, 66), (66, 67, 69, 68), (68, 69, 71, 70), (70, 71, 73, 72), (72, 73, 75, 74), (74, 75, 77, 76), (76, 77, 79, 78), (78, 79, 81, 80), (80, 81, 83, 82), (82, 83, 85, 84), (84, 85, 87, 86), (86, 87, 89, 88), (88, 89, 91, 90), (90, 91, 93, 92), (92, 93, 95, 94), (94, 95, 97, 96), (96, 97, 99, 98), (98, 99, 101, 100), (100, 101, 103, 102), (102, 103, 105, 104), (104, 105, 107, 106), (106, 107, 109, 108), (108, 109, 111, 110), (110, 111, 113, 112), (112, 113, 115, 114), (114, 115, 117, 116), (116, 117, 119, 118), (118, 119, 121, 120), (120, 121, 123, 122), (122, 123, 125, 124), (124, 125, 127, 126), (126, 127, 129, 128), (128, 129, 131, 130), (130, 131, 133, 132), (132, 133, 135, 134), (134, 135, 137, 136), (136, 137, 139, 138), (3, 1, 141, 139, 137, 135, 133, 131, 129, 127, 125, 123, 121, 119, 117, 115, 113, 111, 109, 107, 105, 103, 101, 99, 97, 95, 93, 91, 89, 87, 85, 83, 81, 79, 77, 75, 73, 71, 69, 67, 65, 63, 61, 59, 57, 55, 53, 51, 49, 47, 45, 43, 41, 39, 37, 35, 33, 31, 29, 27, 25, 23, 21, 19, 17, 15, 13, 11, 9, 7, 5), (138, 139, 141, 140), (140, 141, 1, 0), (0, 2, 4, 6, 8, 10, 12, 14, 16, 18, 20, 22, 24, 26, 28, 30, 32, 34, 36, 38, 40, 42, 44, 46, 48, 50, 52, 54, 56, 58, 60, 62, 64, 66, 68, 70, 72, 74, 76, 78, 80, 82, 84, 86, 88, 90, 92, 94, 96, 98, 100, 102, 104, 106, 108, 110, 112, 114, 116, 118, 120, 122, 124, 126, 128, 130, 132, 134, 136, 138, 140)])
_uv = me_cylinder.uv_layers.new(name='UVMap')
_uv.uv.foreach_set('vector', [1.0, 0.5, 1.0, 1.0, 0.9859, 1.0, 0.9859, 0.5, 0.9859, 0.5, 0.9859, 1.0, 0.9718, 1.0, 0.9718, 0.5, 0.9718, 0.5, 0.9718, 1.0, 0.9577, 1.0, 0.9577, 0.5, 0.9577, 0.5, 0.9577, 1.0, 0.9437, 1.0, 0.9437, 0.5, 0.9437, 0.5, 0.9437, 1.0, 0.9296, 1.0, 0.9296, 0.5, 0.9296, 0.5, 0.9296, 1.0, 0.9155, 1.0, 0.9155, 0.5, 0.9155, 0.5, 0.9155, 1.0, 0.9014, 1.0, 0.9014, 0.5, 0.9014, 0.5, 0.9014, 1.0, 0.8873, 1.0, 0.8873, 0.5, 0.8873, 0.5, 0.8873, 1.0, 0.8732, 1.0, 0.8732, 0.5, 0.8732, 0.5, 0.8732, 1.0, 0.8592, 1.0, 0.8592, 0.5, 0.8592, 0.5, 0.8592, 1.0, 0.8451, 1.0, 0.8451, 0.5, 0.8451, 0.5, 0.8451, 1.0, 0.831, 1.0, 0.831, 0.5, 0.831, 0.5, 0.831, 1.0, 0.8169, 1.0, 0.8169, 0.5, 0.8169, 0.5, 0.8169, 1.0, 0.8028, 1.0, 0.8028, 0.5, 0.8028, 0.5, 0.8028, 1.0, 0.7887, 1.0, 0.7887, 0.5, 0.7887, 0.5, 0.7887, 1.0, 0.7746, 1.0, 0.7746, 0.5, 0.7746, 0.5, 0.7746, 1.0, 0.7606, 1.0, 0.7606, 0.5, 0.7606, 0.5, 0.7606, 1.0, 0.7465, 1.0, 0.7465, 0.5, 0.7465, 0.5, 0.7465, 1.0, 0.7324, 1.0, 0.7324, 0.5, 0.7324, 0.5, 0.7324, 1.0, 0.7183, 1.0, 0.7183, 0.5, 0.7183, 0.5, 0.7183, 1.0, 0.7042, 1.0, 0.7042, 0.5, 0.7042, 0.5, 0.7042, 1.0, 0.6901, 1.0, 0.6901, 0.5, 0.6901, 0.5, 0.6901, 1.0, 0.6761, 1.0, 0.6761, 0.5, 0.6761, 0.5, 0.6761, 1.0, 0.662, 1.0, 0.662, 0.5, 0.662, 0.5, 0.662, 1.0, 0.6479, 1.0, 0.6479, 0.5, 0.6479, 0.5, 0.6479, 1.0, 0.6338, 1.0, 0.6338, 0.5, 0.6338, 0.5, 0.6338, 1.0, 0.6197, 1.0, 0.6197, 0.5, 0.6197, 0.5, 0.6197, 1.0, 0.6056, 1.0, 0.6056, 0.5, 0.6056, 0.5, 0.6056, 1.0, 0.5915, 1.0, 0.5915, 0.5, 0.5915, 0.5, 0.5915, 1.0, 0.5775, 1.0, 0.5775, 0.5, 0.5775, 0.5, 0.5775, 1.0, 0.5634, 1.0, 0.5634, 0.5, 0.5634, 0.5, 0.5634, 1.0, 0.5493, 1.0, 0.5493, 0.5, 0.5493, 0.5, 0.5493, 1.0, 0.5352, 1.0, 0.5352, 0.5, 0.5352, 0.5, 0.5352, 1.0, 0.5211, 1.0, 0.5211, 0.5, 0.5211, 0.5, 0.5211, 1.0, 0.507, 1.0, 0.507, 0.5, 0.507, 0.5, 0.507, 1.0, 0.493, 1.0, 0.493, 0.5, 0.493, 0.5, 0.493, 1.0, 0.4789, 1.0, 0.4789, 0.5, 0.4789, 0.5, 0.4789, 1.0, 0.4648, 1.0, 0.4648, 0.5, 0.4648, 0.5, 0.4648, 1.0, 0.4507, 1.0, 0.4507, 0.5, 0.4507, 0.5, 0.4507, 1.0, 0.4366, 1.0, 0.4366, 0.5, 0.4366, 0.5, 0.4366, 1.0, 0.4225, 1.0, 0.4225, 0.5, 0.4225, 0.5, 0.4225, 1.0, 0.4085, 1.0, 0.4085, 0.5, 0.4085, 0.5, 0.4085, 1.0, 0.3944, 1.0, 0.3944, 0.5, 0.3944, 0.5, 0.3944, 1.0, 0.3803, 1.0, 0.3803, 0.5, 0.3803, 0.5, 0.3803, 1.0, 0.3662, 1.0, 0.3662, 0.5, 0.3662, 0.5, 0.3662, 1.0, 0.3521, 1.0, 0.3521, 0.5, 0.3521, 0.5, 0.3521, 1.0, 0.338, 1.0, 0.338, 0.5, 0.338, 0.5, 0.338, 1.0, 0.3239, 1.0, 0.3239, 0.5, 0.3239, 0.5, 0.3239, 1.0, 0.3099, 1.0, 0.3099, 0.5, 0.3099, 0.5, 0.3099, 1.0, 0.2958, 1.0, 0.2958, 0.5, 0.2958, 0.5, 0.2958, 1.0, 0.2817, 1.0, 0.2817, 0.5, 0.2817, 0.5, 0.2817, 1.0, 0.2676, 1.0, 0.2676, 0.5, 0.2676, 0.5, 0.2676, 1.0, 0.2535, 1.0, 0.2535, 0.5, 0.2535, 0.5, 0.2535, 1.0, 0.2394, 1.0, 0.2394, 0.5, 0.2394, 0.5, 0.2394, 1.0, 0.2254, 1.0, 0.2254, 0.5, 0.2254, 0.5, 0.2254, 1.0, 0.2113, 1.0, 0.2113, 0.5, 0.2113, 0.5, 0.2113, 1.0, 0.1972, 1.0, 0.1972, 0.5, 0.1972, 0.5, 0.1972, 1.0, 0.1831, 1.0, 0.1831, 0.5, 0.1831, 0.5, 0.1831, 1.0, 0.169, 1.0, 0.169, 0.5, 0.169, 0.5, 0.169, 1.0, 0.1549, 1.0, 0.1549, 0.5, 0.1549, 0.5, 0.1549, 1.0, 0.1408, 1.0, 0.1408, 0.5, 0.1408, 0.5, 0.1408, 1.0, 0.1268, 1.0, 0.1268, 0.5, 0.1268, 0.5, 0.1268, 1.0, 0.1127, 1.0, 0.1127, 0.5, 0.1127, 0.5, 0.1127, 1.0, 0.09859, 1.0, 0.09859, 0.5, 0.09859, 0.5, 0.09859, 1.0, 0.08451, 1.0, 0.08451, 0.5, 0.08451, 0.5, 0.08451, 1.0, 0.07042, 1.0, 0.07042, 0.5, 0.07042, 0.5, 0.07042, 1.0, 0.05634, 1.0, 0.05634, 0.5, 0.05634, 0.5, 0.05634, 1.0, 0.04225, 1.0, 0.04225, 0.5, 0.04225, 0.5, 0.04225, 1.0, 0.02817, 1.0, 0.02817, 0.5, 0.2712, 0.4891, 0.25, 0.49, 0.2288, 0.4891, 0.2077, 0.4863, 0.187, 0.4816, 0.1668, 0.4751, 0.1472, 0.4669, 0.1285, 0.457, 0.1107, 0.4454, 0.09393, 0.4323, 0.07843, 0.4178, 0.06427, 0.402, 0.05156, 0.385, 0.04041, 0.3669, 0.03089, 0.3479, 0.02309, 0.3282, 0.01707, 0.3078, 0.01287, 0.287, 0.01053, 0.2659, 0.01006, 0.2447, 0.01147, 0.2235, 0.01474, 0.2025, 0.01986, 0.1819, 0.02678, 0.1618, 0.03544, 0.1425, 0.04578, 0.1239, 0.05773, 0.1064, 0.07117, 0.08994, 0.08602, 0.07476, 0.1021, 0.06095, 0.1194, 0.04862, 0.1377, 0.03787, 0.1569, 0.02878, 0.1768, 0.02142, 0.1973, 0.01585, 0.2182, 0.01211, 0.2394, 0.01023, 0.2606, 0.01023, 0.2818, 0.01211, 0.3027, 0.01585, 0.3232, 0.02142, 0.3431, 0.02878, 0.3623, 0.03787, 0.3806, 0.04862, 0.3979, 0.06095, 0.414, 0.07476, 0.4288, 0.08994, 0.4423, 0.1064, 0.4542, 0.1239, 0.4646, 0.1425, 0.4732, 0.1618, 0.4801, 0.1819, 0.4853, 0.2025, 0.4885, 0.2235, 0.4899, 0.2447, 0.4895, 0.2659, 0.4871, 0.287, 0.4829, 0.3078, 0.4769, 0.3282, 0.4691, 0.3479, 0.4596, 0.3669, 0.4484, 0.385, 0.4357, 0.402, 0.4216, 0.4178, 0.4061, 0.4323, 0.3893, 0.4454, 0.3715, 0.457, 0.3528, 0.4669, 0.3332, 0.4751, 0.313, 0.4816, 0.2923, 0.4863, 0.02817, 0.5, 0.02817, 1.0, 0.01408, 1.0, 0.01408, 0.5, 0.01408, 0.5, 0.01408, 1.0, -5.253e-07, 1.0, -5.253e-07, 0.5, 0.75, 0.49, 0.7712, 0.4891, 0.7923, 0.4863, 0.813, 0.4816, 0.8332, 0.4751, 0.8528, 0.4669, 0.8715, 0.457, 0.8893, 0.4454, 0.9061, 0.4323, 0.9216, 0.4178, 0.9357, 0.402, 0.9484, 0.385, 0.9596, 0.3669, 0.9691, 0.3479, 0.9769, 0.3282, 0.9829, 0.3078, 0.9871, 0.287, 0.9895, 0.2659, 0.9899, 0.2447, 0.9885, 0.2235, 0.9853, 0.2025, 0.9801, 0.1819, 0.9732, 0.1618, 0.9646, 0.1425, 0.9542, 0.1239, 0.9423, 0.1064, 0.9288, 0.08994, 0.914, 0.07476, 0.8979, 0.06095, 0.8806, 0.04862, 0.8623, 0.03787, 0.8431, 0.02878, 0.8232, 0.02142, 0.8027, 0.01585, 0.7818, 0.01211, 0.7606, 0.01023, 0.7394, 0.01023, 0.7182, 0.01211, 0.6973, 0.01585, 0.6768, 0.02142, 0.6569, 0.02878, 0.6377, 0.03787, 0.6194, 0.04862, 0.6021, 0.06095, 0.586, 0.07476, 0.5712, 0.08994, 0.5577, 0.1064, 0.5458, 0.1239, 0.5354, 0.1425, 0.5268, 0.1618, 0.5199, 0.1819, 0.5147, 0.2025, 0.5115, 0.2235, 0.5101, 0.2447, 0.5105, 0.2659, 0.5129, 0.287, 0.5171, 0.3078, 0.5231, 0.3282, 0.5309, 0.3479, 0.5404, 0.3669, 0.5516, 0.385, 0.5643, 0.402, 0.5784, 0.4178, 0.5939, 0.4323, 0.6107, 0.4454, 0.6285, 0.457, 0.6472, 0.4669, 0.6668, 0.4751, 0.687, 0.4816, 0.7077, 0.4863, 0.7288, 0.4891])
me_cylinder.use_remesh_fix_poles = True
me_cylinder.use_remesh_preserve_attributes = False
me_cylinder.use_mirror_vertex_groups = False
me_cylinder.update()
me_cylinder_001 = bpy.data.meshes.new('Cylinder.001')
me_cylinder_001.from_pydata([(0.0, 25.5, -20.0), (0.0, 25.5, 20.0), (2.254, 25.4, -20.0), (2.254, 25.4, 20.0), (4.49, 25.1, -20.0), (4.49, 25.1, 20.0), (6.691, 24.61, -20.0), (6.691, 24.61, 20.0), (8.839, 23.92, -20.0), (8.839, 23.92, 20.0), (10.92, 23.04, -20.0), (10.92, 23.04, 20.0), (12.91, 21.99, -20.0), (12.91, 21.99, 20.0), (14.81, 20.76, -20.0), (14.81, 20.76, 20.0), (16.58, 19.37, -20.0), (16.58, 19.37, 20.0), (18.23, 17.83, -20.0), (18.23, 17.83, 20.0), (19.73, 16.15, -20.0), (19.73, 16.15, 20.0), (21.08, 14.34, -20.0), (21.08, 14.34, 20.0), (22.27, 12.42, -20.0), (22.27, 12.42, 20.0), (23.28, 10.41, -20.0), (23.28, 10.41, 20.0), (24.11, 8.308, -20.0), (24.11, 8.308, 20.0), (24.75, 6.145, -20.0), (24.75, 6.145, 20.0), (25.19, 3.933, -20.0), (25.19, 3.933, 20.0), (25.44, 1.691, -20.0), (25.44, 1.691, 20.0), (25.49, -0.5641, -20.0), (25.49, -0.5641, 20.0), (25.34, -2.815, -20.0), (25.34, -2.815, 20.0), (25.0, -5.044, -20.0), (25.0, -5.044, 20.0), (24.45, -7.233, -20.0), (24.45, -7.233, 20.0), (23.72, -9.366, -20.0), (23.72, -9.366, 20.0), (22.8, -11.43, -20.0), (22.8, -11.43, 20.0), (21.7, -13.4, -20.0), (21.7, -13.4, 20.0), (20.43, -15.26, -20.0), (20.43, -15.26, 20.0), (19.0, -17.01, -20.0), (19.0, -17.01, 20.0), (17.42, -18.62, -20.0), (17.42, -18.62, 20.0), (15.71, -20.09, -20.0), (15.71, -20.09, 20.0), (13.87, -21.4, -20.0), (13.87, -21.4, 20.0), (11.93, -22.54, -20.0), (11.93, -22.54, 20.0), (9.889, -23.5, -20.0), (9.889, -23.5, 20.0), (7.773, -24.29, -20.0), (7.773, -24.29, 20.0), (5.596, -24.88, -20.0), (5.596, -24.88, 20.0), (3.375, -25.28, -20.0), (3.375, -25.28, 20.0), (1.128, -25.48, -20.0), (1.128, -25.48, 20.0), (-1.128, -25.48, -20.0), (-1.128, -25.48, 20.0), (-3.375, -25.28, -20.0), (-3.375, -25.28, 20.0), (-5.596, -24.88, -20.0), (-5.596, -24.88, 20.0), (-7.773, -24.29, -20.0), (-7.773, -24.29, 20.0), (-9.889, -23.5, -20.0), (-9.889, -23.5, 20.0), (-11.93, -22.54, -20.0), (-11.93, -22.54, 20.0), (-13.87, -21.4, -20.0), (-13.87, -21.4, 20.0), (-15.71, -20.09, -20.0), (-15.71, -20.09, 20.0), (-17.42, -18.62, -20.0), (-17.42, -18.62, 20.0), (-19.0, -17.01, -20.0), (-19.0, -17.01, 20.0), (-20.43, -15.26, -20.0), (-20.43, -15.26, 20.0), (-21.7, -13.4, -20.0), (-21.7, -13.4, 20.0), (-22.8, -11.43, -20.0), (-22.8, -11.43, 20.0), (-23.72, -9.366, -20.0), (-23.72, -9.366, 20.0), (-24.45, -7.233, -20.0), (-24.45, -7.233, 20.0), (-25.0, -5.044, -20.0), (-25.0, -5.044, 20.0), (-25.34, -2.815, -20.0), (-25.34, -2.815, 20.0), (-25.49, -0.5641, -20.0), (-25.49, -0.5641, 20.0), (-25.44, 1.691, -20.0), (-25.44, 1.691, 20.0), (-25.19, 3.933, -20.0), (-25.19, 3.933, 20.0), (-24.75, 6.145, -20.0), (-24.75, 6.145, 20.0), (-24.11, 8.308, -20.0), (-24.11, 8.308, 20.0), (-23.28, 10.41, -20.0), (-23.28, 10.41, 20.0), (-22.27, 12.42, -20.0), (-22.27, 12.42, 20.0), (-21.08, 14.34, -20.0), (-21.08, 14.34, 20.0), (-19.73, 16.15, -20.0), (-19.73, 16.15, 20.0), (-18.23, 17.83, -20.0), (-18.23, 17.83, 20.0), (-16.58, 19.37, -20.0), (-16.58, 19.37, 20.0), (-14.81, 20.76, -20.0), (-14.81, 20.76, 20.0), (-12.91, 21.99, -20.0), (-12.91, 21.99, 20.0), (-10.92, 23.04, -20.0), (-10.92, 23.04, 20.0), (-8.839, 23.92, -20.0), (-8.839, 23.92, 20.0), (-6.691, 24.61, -20.0), (-6.691, 24.61, 20.0), (-4.49, 25.1, -20.0), (-4.49, 25.1, 20.0), (-2.254, 25.4, -20.0), (-2.254, 25.4, 20.0), (0.0, 27.5, -20.0), (0.0, 27.5, 20.0), (2.43, 27.39, -20.0), (2.43, 27.39, 20.0), (4.842, 27.07, -20.0), (4.842, 27.07, 20.0), (7.215, 26.54, -20.0), (7.215, 26.54, 20.0), (9.532, 25.79, -20.0), (9.532, 25.79, 20.0), (11.77, 24.85, -20.0), (11.77, 24.85, 20.0), (13.93, 23.71, -20.0), (13.93, 23.71, 20.0), (15.97, 22.39, -20.0), (15.97, 22.39, 20.0), (17.88, 20.89, -20.0), (17.88, 20.89, 20.0), (19.66, 19.23, -20.0), (19.66, 19.23, 20.0), (21.28, 17.42, -20.0), (21.28, 17.42, 20.0), (22.74, 15.47, -20.0), (22.74, 15.47, 20.0), (24.02, 13.4, -20.0), (24.02, 13.4, 20.0), (25.11, 11.22, -20.0), (25.11, 11.22, 20.0), (26.0, 8.96, -20.0), (26.0, 8.96, 20.0), (26.69, 6.627, -20.0), (26.69, 6.627, 20.0), (27.17, 4.242, -20.0), (27.17, 4.242, 20.0), (27.44, 1.824, -20.0), (27.44, 1.824, 20.0), (27.49, -0.6084, -20.0), (27.49, -0.6084, 20.0), (27.33, -3.036, -20.0), (27.33, -3.036, 20.0), (26.96, -5.44, -20.0), (26.96, -5.44, 20.0), (26.37, -7.801, -20.0), (26.37, -7.801, 20.0), (25.58, -10.1, -20.0), (25.58, -10.1, 20.0), (24.58, -12.32, -20.0), (24.58, -12.32, 20.0), (23.4, -14.45, -20.0), (23.4, -14.45, 20.0), (22.03, -16.46, -20.0), (22.03, -16.46, 20.0), (20.49, -18.34, -20.0), (20.49, -18.34, 20.0), (18.79, -20.08, -20.0), (18.79, -20.08, 20.0), (16.94, -21.66, -20.0), (16.94, -21.66, 20.0), (14.96, -23.07, -20.0), (14.96, -23.07, 20.0), (12.86, -24.31, -20.0), (12.86, -24.31, 20.0), (10.66, -25.35, -20.0), (10.66, -25.35, 20.0), (8.382, -26.19, -20.0), (8.382, -26.19, 20.0), (6.035, -26.83, -20.0), (6.035, -26.83, 20.0), (3.64, -27.26, -20.0), (3.64, -27.26, 20.0), (1.216, -27.47, -20.0), (1.216, -27.47, 20.0), (-1.216, -27.47, -20.0), (-1.216, -27.47, 20.0), (-3.64, -27.26, -20.0), (-3.64, -27.26, 20.0), (-6.035, -26.83, -20.0), (-6.035, -26.83, 20.0), (-8.382, -26.19, -20.0), (-8.382, -26.19, 20.0), (-10.66, -25.35, -20.0), (-10.66, -25.35, 20.0), (-12.86, -24.31, -20.0), (-12.86, -24.31, 20.0), (-14.96, -23.07, -20.0), (-14.96, -23.07, 20.0), (-16.94, -21.66, -20.0), (-16.94, -21.66, 20.0), (-18.79, -20.08, -20.0), (-18.79, -20.08, 20.0), (-20.49, -18.34, -20.0), (-20.49, -18.34, 20.0), (-22.03, -16.46, -20.0), (-22.03, -16.46, 20.0), (-23.4, -14.45, -20.0), (-23.4, -14.45, 20.0), (-24.58, -12.32, -20.0), (-24.58, -12.32, 20.0), (-25.58, -10.1, -20.0), (-25.58, -10.1, 20.0), (-26.37, -7.801, -20.0), (-26.37, -7.801, 20.0), (-26.96, -5.44, -20.0), (-26.96, -5.44, 20.0), (-27.33, -3.036, -20.0), (-27.33, -3.036, 20.0), (-27.49, -0.6084, -20.0), (-27.49, -0.6084, 20.0), (-27.44, 1.824, -20.0), (-27.44, 1.824, 20.0), (-27.17, 4.242, -20.0), (-27.17, 4.242, 20.0), (-26.69, 6.627, -20.0), (-26.69, 6.627, 20.0), (-26.0, 8.96, -20.0), (-26.0, 8.96, 20.0), (-25.11, 11.22, -20.0), (-25.11, 11.22, 20.0), (-24.02, 13.4, -20.0), (-24.02, 13.4, 20.0), (-22.74, 15.47, -20.0), (-22.74, 15.47, 20.0), (-21.28, 17.42, -20.0), (-21.28, 17.42, 20.0), (-19.66, 19.23, -20.0), (-19.66, 19.23, 20.0), (-17.88, 20.89, -20.0), (-17.88, 20.89, 20.0), (-15.97, 22.39, -20.0), (-15.97, 22.39, 20.0), (-13.93, 23.71, -20.0), (-13.93, 23.71, 20.0), (-11.77, 24.85, -20.0), (-11.77, 24.85, 20.0), (-9.532, 25.8, -20.0), (-9.532, 25.8, 20.0), (-7.215, 26.54, -20.0), (-7.215, 26.54, 20.0), (-4.842, 27.07, -20.0), (-4.842, 27.07, 20.0), (-2.43, 27.39, -20.0), (-2.43, 27.39, 20.0)], [], [(142, 143, 145, 144), (144, 145, 147, 146), (146, 147, 149, 148), (148, 149, 151, 150), (150, 151, 153, 152), (152, 153, 155, 154), (154, 155, 157, 156), (156, 157, 159, 158), (158, 159, 161, 160), (160, 161, 163, 162), (162, 163, 165, 164), (164, 165, 167, 166), (166, 167, 169, 168), (168, 169, 171, 170), (170, 171, 173, 172), (172, 173, 175, 174), (174, 175, 177, 176), (176, 177, 179, 178), (178, 179, 181, 180), (180, 181, 183, 182), (182, 183, 185, 184), (184, 185, 187, 186), (186, 187, 189, 188), (188, 189, 191, 190), (190, 191, 193, 192), (192, 193, 195, 194), (194, 195, 197, 196), (196, 197, 199, 198), (198, 199, 201, 200), (200, 201, 203, 202), (202, 203, 205, 204), (204, 205, 207, 206), (206, 207, 209, 208), (208, 209, 211, 210), (210, 211, 213, 212), (212, 213, 215, 214), (214, 215, 217, 216), (216, 217, 219, 218), (218, 219, 221, 220), (220, 221, 223, 222), (222, 223, 225, 224), (224, 225, 227, 226), (226, 227, 229, 228), (228, 229, 231, 230), (230, 231, 233, 232), (232, 233, 235, 234), (234, 235, 237, 236), (236, 237, 239, 238), (238, 239, 241, 240), (240, 241, 243, 242), (242, 243, 245, 244), (244, 245, 247, 246), (246, 247, 249, 248), (248, 249, 251, 250), (250, 251, 253, 252), (252, 253, 255, 254), (254, 255, 257, 256), (256, 257, 259, 258), (258, 259, 261, 260), (260, 261, 263, 262), (262, 263, 265, 264), (264, 265, 267, 266), (266, 267, 269, 268), (268, 269, 271, 270), (270, 271, 273, 272), (272, 273, 275, 274), (274, 275, 277, 276), (276, 277, 279, 278), (278, 279, 281, 280), (280, 281, 283, 282), (282, 283, 143, 142), (1, 0, 2, 3), (3, 2, 4, 5), (5, 4, 6, 7), (7, 6, 8, 9), (9, 8, 10, 11), (11, 10, 12, 13), (13, 12, 14, 15), (15, 14, 16, 17), (17, 16, 18, 19), (21, 19, 18, 20), (23, 21, 20, 22), (25, 23, 22, 24), (25, 24, 26, 27), (29, 27, 26, 28), (31, 29, 28, 30), (33, 31, 30, 32), (33, 32, 34, 35), (37, 35, 34, 36), (39, 37, 36, 38), (41, 39, 38, 40), (43, 41, 40, 42), (45, 43, 42, 44), (47, 45, 44, 46), (49, 47, 46, 48), (51, 49, 48, 50), (51, 50, 52, 53), (53, 52, 54, 55), (55, 54, 56, 57), (57, 56, 58, 59), (61, 59, 58, 60), (63, 61, 60, 62), (65, 63, 62, 64), (67, 65, 64, 66), (69, 67, 66, 68), (71, 69, 68, 70), (73, 71, 70, 72), (75, 73, 72, 74), (75, 74, 76, 77), (79, 77, 76, 78), (81, 79, 78, 80), (83, 81, 80, 82), (83, 82, 84, 85), (87, 85, 84, 86), (89, 87, 86, 88), (89, 88, 90, 91), (91, 90, 92, 93), (93, 92, 94, 95), (95, 94, 96, 97), (97, 96, 98, 99), (99, 98, 100, 101), (101, 100, 102, 103), (103, 102, 104, 105), (105, 104, 106, 107), (107, 106, 108, 109), (109, 108, 110, 111), (111, 110, 112, 113), (113, 112, 114, 115), (115, 114, 116, 117), (117, 116, 118, 119), (119, 118, 120, 121), (121, 120, 122, 123), (123, 122, 124, 125), (125, 124, 126, 127), (127, 126, 128, 129), (129, 128, 130, 131), (131, 130, 132, 133), (133, 132, 134, 135), (135, 134, 136, 137), (137, 136, 138, 139), (139, 138, 140, 141), (141, 140, 0, 1), (213, 71, 73, 75, 77, 79, 81, 83, 85, 87, 229, 227, 225, 223, 221, 219, 217, 215), (103, 105, 107, 109, 111, 113, 115, 117, 119, 121, 123, 125, 127, 129, 131, 133, 135, 137, 139, 141, 1, 3, 5, 7, 9, 11, 13, 15, 17, 19, 21, 23, 25, 27, 29, 31, 33, 35, 37, 39, 41, 43, 45, 47, 49, 51, 53, 55, 57, 59, 61, 63, 65, 67, 69, 71, 213, 211, 209, 207, 205, 203, 201, 199, 197, 195, 193, 191, 189, 187, 185, 183, 181, 179, 177, 175, 173, 171, 169, 167, 165, 163, 161, 159, 157, 155, 153, 151, 149, 147, 145, 143, 283, 281, 279, 277, 275, 273, 271, 269, 267, 265, 263, 261, 259, 257, 255, 253, 251, 249, 247, 245, 243, 241, 239, 237, 235, 233, 231, 229, 87, 89, 91, 93, 95, 97, 99, 101), (88, 86, 84, 82, 80, 78, 76, 74, 72, 70, 68, 66, 64, 62, 60, 58, 56, 54, 52, 50, 48, 46, 44, 42, 40, 38, 36, 34, 32, 30, 28, 26, 24, 22, 20, 18, 16, 14, 12, 10, 8, 6, 4, 2, 0, 140, 138, 136, 134, 132, 130, 128, 126, 124, 122, 120, 118, 116, 114, 112, 110, 108, 106, 248, 250, 252, 254, 256, 258, 260, 262, 264, 266, 268, 270, 272, 274, 276, 278, 280, 282, 142, 144, 146, 148, 150, 152, 154, 156, 158, 160, 162, 164, 166, 168, 170, 172, 174, 176, 178, 180, 182, 184, 186, 188, 190, 192, 194, 196, 198, 200, 202, 204, 206, 208, 210, 212, 214, 216, 218, 220, 222, 224, 226, 228, 230, 232, 90), (104, 102, 100, 98, 96, 94, 92, 90, 232, 234, 236, 238, 240, 242, 244, 246, 248, 106)])
_uv = me_cylinder_001.uv_layers.new(name='UVMap')
_uv.uv.foreach_set('vector', [1.0, 0.5, 1.0, 1.0, 0.9859, 1.0, 0.9859, 0.5, 0.9859, 0.5, 0.9859, 1.0, 0.9718, 1.0, 0.9718, 0.5, 0.9718, 0.5, 0.9718, 1.0, 0.9577, 1.0, 0.9577, 0.5, 0.9577, 0.5, 0.9577, 1.0, 0.9437, 1.0, 0.9437, 0.5, 0.9437, 0.5, 0.9437, 1.0, 0.9296, 1.0, 0.9296, 0.5, 0.9296, 0.5, 0.9296, 1.0, 0.9155, 1.0, 0.9155, 0.5, 0.9155, 0.5, 0.9155, 1.0, 0.9014, 1.0, 0.9014, 0.5, 0.9014, 0.5, 0.9014, 1.0, 0.8873, 1.0, 0.8873, 0.5, 0.8873, 0.5, 0.8873, 1.0, 0.8732, 1.0, 0.8732, 0.5, 0.8732, 0.5, 0.8732, 1.0, 0.8592, 1.0, 0.8592, 0.5, 0.8592, 0.5, 0.8592, 1.0, 0.8451, 1.0, 0.8451, 0.5, 0.8451, 0.5, 0.8451, 1.0, 0.831, 1.0, 0.831, 0.5, 0.831, 0.5, 0.831, 1.0, 0.8169, 1.0, 0.8169, 0.5, 0.8169, 0.5, 0.8169, 1.0, 0.8028, 1.0, 0.8028, 0.5, 0.8028, 0.5, 0.8028, 1.0, 0.7887, 1.0, 0.7887, 0.5, 0.7887, 0.5, 0.7887, 1.0, 0.7746, 1.0, 0.7746, 0.5, 0.7746, 0.5, 0.7746, 1.0, 0.7606, 1.0, 0.7606, 0.5, 0.7606, 0.5, 0.7606, 1.0, 0.7465, 1.0, 0.7465, 0.5, 0.7465, 0.5, 0.7465, 1.0, 0.7324, 1.0, 0.7324, 0.5, 0.7324, 0.5, 0.7324, 1.0, 0.7183, 1.0, 0.7183, 0.5, 0.7183, 0.5, 0.7183, 1.0, 0.7042, 1.0, 0.7042, 0.5, 0.7042, 0.5, 0.7042, 1.0, 0.6901, 1.0, 0.6901, 0.5, 0.6901, 0.5, 0.6901, 1.0, 0.6761, 1.0, 0.6761, 0.5, 0.6761, 0.5, 0.6761, 1.0, 0.662, 1.0, 0.662, 0.5, 0.662, 0.5, 0.662, 1.0, 0.6479, 1.0, 0.6479, 0.5, 0.6479, 0.5, 0.6479, 1.0, 0.6338, 1.0, 0.6338, 0.5, 0.6338, 0.5, 0.6338, 1.0, 0.6197, 1.0, 0.6197, 0.5, 0.6197, 0.5, 0.6197, 1.0, 0.6056, 1.0, 0.6056, 0.5, 0.6056, 0.5, 0.6056, 1.0, 0.5915, 1.0, 0.5915, 0.5, 0.5915, 0.5, 0.5915, 1.0, 0.5775, 1.0, 0.5775, 0.5, 0.5775, 0.5, 0.5775, 1.0, 0.5634, 1.0, 0.5634, 0.5, 0.5634, 0.5, 0.5634, 1.0, 0.5493, 1.0, 0.5493, 0.5, 0.5493, 0.5, 0.5493, 1.0, 0.5352, 1.0, 0.5352, 0.5, 0.5352, 0.5, 0.5352, 1.0, 0.5211, 1.0, 0.5211, 0.5, 0.5211, 0.5, 0.5211, 1.0, 0.507, 1.0, 0.507, 0.5, 0.507, 0.5, 0.507, 1.0, 0.493, 1.0, 0.493, 0.5, 0.493, 0.5, 0.493, 1.0, 0.4789, 1.0, 0.4789, 0.5, 0.4789, 0.5, 0.4789, 1.0, 0.4648, 1.0, 0.4648, 0.5, 0.4648, 0.5, 0.4648, 1.0, 0.4507, 1.0, 0.4507, 0.5, 0.4507, 0.5, 0.4507, 1.0, 0.4366, 1.0, 0.4366, 0.5, 0.4366, 0.5, 0.4366, 1.0, 0.4225, 1.0, 0.4225, 0.5, 0.4225, 0.5, 0.4225, 1.0, 0.4085, 1.0, 0.4085, 0.5, 0.4085, 0.5, 0.4085, 1.0, 0.3944, 1.0, 0.3944, 0.5, 0.3944, 0.5, 0.3944, 1.0, 0.3803, 1.0, 0.3803, 0.5, 0.3803, 0.5, 0.3803, 1.0, 0.3662, 1.0, 0.3662, 0.5, 0.3662, 0.5, 0.3662, 1.0, 0.3521, 1.0, 0.3521, 0.5, 0.3521, 0.5, 0.3521, 1.0, 0.338, 1.0, 0.338, 0.5, 0.338, 0.5, 0.338, 1.0, 0.3239, 1.0, 0.3239, 0.5, 0.3239, 0.5, 0.3239, 1.0, 0.3099, 1.0, 0.3099, 0.5, 0.3099, 0.5, 0.3099, 1.0, 0.2958, 1.0, 0.2958, 0.5, 0.2958, 0.5, 0.2958, 1.0, 0.2817, 1.0, 0.2817, 0.5, 0.2817, 0.5, 0.2817, 1.0, 0.2676, 1.0, 0.2676, 0.5, 0.2676, 0.5, 0.2676, 1.0, 0.2535, 1.0, 0.2535, 0.5, 0.2535, 0.5, 0.2535, 1.0, 0.2394, 1.0, 0.2394, 0.5, 0.2394, 0.5, 0.2394, 1.0, 0.2254, 1.0, 0.2254, 0.5, 0.2254, 0.5, 0.2254, 1.0, 0.2113, 1.0, 0.2113, 0.5, 0.2113, 0.5, 0.2113, 1.0, 0.1972, 1.0, 0.1972, 0.5, 0.1972, 0.5, 0.1972, 1.0, 0.1831, 1.0, 0.1831, 0.5, 0.1831, 0.5, 0.1831, 1.0, 0.169, 1.0, 0.169, 0.5, 0.169, 0.5, 0.169, 1.0, 0.1549, 1.0, 0.1549, 0.5, 0.1549, 0.5, 0.1549, 1.0, 0.1408, 1.0, 0.1408, 0.5, 0.1408, 0.5, 0.1408, 1.0, 0.1268, 1.0, 0.1268, 0.5, 0.1268, 0.5, 0.1268, 1.0, 0.1127, 1.0, 0.1127, 0.5, 0.1127, 0.5, 0.1127, 1.0, 0.09859, 1.0, 0.09859, 0.5, 0.09859, 0.5, 0.09859, 1.0, 0.08451, 1.0, 0.08451, 0.5, 0.08451, 0.5, 0.08451, 1.0, 0.07042, 1.0, 0.07042, 0.5, 0.07042, 0.5, 0.07042, 1.0, 0.05634, 1.0, 0.05634, 0.5, 0.05634, 0.5, 0.05634, 1.0, 0.04225, 1.0, 0.04225, 0.5, 0.04225, 0.5, 0.04225, 1.0, 0.02817, 1.0, 0.02817, 0.5, 0.02817, 0.5, 0.02817, 1.0, 0.01408, 1.0, 0.01408, 0.5, 0.01408, 0.5, 0.01408, 1.0, -5.253e-07, 1.0, -5.253e-07, 0.5, 1.0, 1.0, 1.0, 0.5, 0.9859, 0.5, 0.9859, 1.0, 0.9859, 1.0, 0.9859, 0.5, 0.9718, 0.5, 0.9718, 1.0, 0.9718, 1.0, 0.9718, 0.5, 0.9577, 0.5, 0.9577, 1.0, 0.9577, 1.0, 0.9577, 0.5, 0.9437, 0.5, 0.9437, 1.0, 0.9437, 1.0, 0.9437, 0.5, 0.9296, 0.5, 0.9296, 1.0, 0.9296, 1.0, 0.9296, 0.5, 0.9155, 0.5, 0.9155, 1.0, 0.9155, 1.0, 0.9155, 0.5, 0.9014, 0.5, 0.9014, 1.0, 0.9014, 1.0, 0.9014, 0.5, 0.8873, 0.5, 0.8873, 1.0, 0.8873, 1.0, 0.8873, 0.5, 0.8732, 0.5, 0.8732, 1.0, 0.8592, 1.0, 0.8732, 1.0, 0.8732, 0.5, 0.8592, 0.5, 0.8451, 1.0, 0.8592, 1.0, 0.8592, 0.5, 0.8451, 0.5, 0.831, 1.0, 0.8451, 1.0, 0.8451, 0.5, 0.831, 0.5, 0.831, 1.0, 0.831, 0.5, 0.8169, 0.5, 0.8169, 1.0, 0.8028, 1.0, 0.8169, 1.0, 0.8169, 0.5, 0.8028, 0.5, 0.7887, 1.0, 0.8028, 1.0, 0.8028, 0.5, 0.7887, 0.5, 0.7746, 1.0, 0.7887, 1.0, 0.7887, 0.5, 0.7746, 0.5, 0.7746, 1.0, 0.7746, 0.5, 0.7606, 0.5, 0.7606, 1.0, 0.7465, 1.0, 0.7606, 1.0, 0.7606, 0.5, 0.7465, 0.5, 0.7324, 1.0, 0.7465, 1.0, 0.7465, 0.5, 0.7324, 0.5, 0.7183, 1.0, 0.7324, 1.0, 0.7324, 0.5, 0.7183, 0.5, 0.7042, 1.0, 0.7183, 1.0, 0.7183, 0.5, 0.7042, 0.5, 0.6901, 1.0, 0.7042, 1.0, 0.7042, 0.5, 0.6901, 0.5, 0.6761, 1.0, 0.6901, 1.0, 0.6901, 0.5, 0.6761, 0.5, 0.662, 1.0, 0.6761, 1.0, 0.6761, 0.5, 0.662, 0.5, 0.6479, 1.0, 0.662, 1.0, 0.662, 0.5, 0.6479, 0.5, 0.6479, 1.0, 0.6479, 0.5, 0.6338, 0.5, 0.6338, 1.0, 0.6338, 1.0, 0.6338, 0.5, 0.6197, 0.5, 0.6197, 1.0, 0.6197, 1.0, 0.6197, 0.5, 0.6056, 0.5, 0.6056, 1.0, 0.6056, 1.0, 0.6056, 0.5, 0.5915, 0.5, 0.5915, 1.0, 0.5775, 1.0, 0.5915, 1.0, 0.5915, 0.5, 0.5775, 0.5, 0.5634, 1.0, 0.5775, 1.0, 0.5775, 0.5, 0.5634, 0.5, 0.5493, 1.0, 0.5634, 1.0, 0.5634, 0.5, 0.5493, 0.5, 0.5352, 1.0, 0.5493, 1.0, 0.5493, 0.5, 0.5352, 0.5, 0.5211, 1.0, 0.5352, 1.0, 0.5352, 0.5, 0.5211, 0.5, 0.507, 1.0, 0.5211, 1.0, 0.5211, 0.5, 0.507, 0.5, 0.493, 1.0, 0.507, 1.0, 0.507, 0.5, 0.493, 0.5, 0.4789, 1.0, 0.493, 1.0, 0.493, 0.5, 0.4789, 0.5, 0.4789, 1.0, 0.4789, 0.5, 0.4648, 0.5, 0.4648, 1.0, 0.4507, 1.0, 0.4648, 1.0, 0.4648, 0.5, 0.4507, 0.5, 0.4366, 1.0, 0.4507, 1.0, 0.4507, 0.5, 0.4366, 0.5, 0.4225, 1.0, 0.4366, 1.0, 0.4366, 0.5, 0.4225, 0.5, 0.4225, 1.0, 0.4225, 0.5, 0.4085, 0.5, 0.4085, 1.0, 0.3944, 1.0, 0.4085, 1.0, 0.4085, 0.5, 0.3944, 0.5, 0.3803, 1.0, 0.3944, 1.0, 0.3944, 0.5, 0.3803, 0.5, 0.3803, 1.0, 0.3803, 0.5, 0.3662, 0.5, 0.3662, 1.0, 0.3662, 1.0, 0.3662, 0.5, 0.3521, 0.5, 0.3521, 1.0, 0.3521, 1.0, 0.3521, 0.5, 0.338, 0.5, 0.338, 1.0, 0.338, 1.0, 0.338, 0.5, 0.3239, 0.5, 0.3239, 1.0, 0.3239, 1.0, 0.3239, 0.5, 0.3099, 0.5, 0.3099, 1.0, 0.3099, 1.0, 0.3099, 0.5, 0.2958, 0.5, 0.2958, 1.0, 0.2958, 1.0, 0.2958, 0.5, 0.2817, 0.5, 0.2817, 1.0, 0.2817, 1.0, 0.2817, 0.5, 0.2676, 0.5, 0.2676, 1.0, 0.2676, 1.0, 0.2676, 0.5, 0.2535, 0.5, 0.2535, 1.0, 0.2535, 1.0, 0.2535, 0.5, 0.2394, 0.5, 0.2394, 1.0, 0.2394, 1.0, 0.2394, 0.5, 0.2254, 0.5, 0.2254, 1.0, 0.2254, 1.0, 0.2254, 0.5, 0.2113, 0.5, 0.2113, 1.0, 0.2113, 1.0, 0.2113, 0.5, 0.1972, 0.5, 0.1972, 1.0, 0.1972, 1.0, 0.1972, 0.5, 0.1831, 0.5, 0.1831, 1.0, 0.1831, 1.0, 0.1831, 0.5, 0.169, 0.5, 0.169, 1.0, 0.169, 1.0, 0.169, 0.5, 0.1549, 0.5, 0.1549, 1.0, 0.1549, 1.0, 0.1549, 0.5, 0.1408, 0.5, 0.1408, 1.0, 0.1408, 1.0, 0.1408, 0.5, 0.1268, 0.5, 0.1268, 1.0, 0.1268, 1.0, 0.1268, 0.5, 0.1127, 0.5, 0.1127, 1.0, 0.1127, 1.0, 0.1127, 0.5, 0.09859, 0.5, 0.09859, 1.0, 0.09859, 1.0, 0.09859, 0.5, 0.08451, 0.5, 0.08451, 1.0, 0.08451, 1.0, 0.08451, 0.5, 0.07042, 0.5, 0.07042, 1.0, 0.07042, 1.0, 0.07042, 0.5, 0.05634, 0.5, 0.05634, 1.0, 0.05634, 1.0, 0.05634, 0.5, 0.04225, 0.5, 0.04225, 1.0, 0.04225, 1.0, 0.04225, 0.5, 0.02817, 0.5, 0.02817, 1.0, 0.02817, 1.0, 0.02817, 0.5, 0.01408, 0.5, 0.01408, 1.0, 0.01408, 1.0, 0.01408, 0.5, -5.253e-07, 0.5, -5.253e-07, 1.0, 0.2606, 0.01023, 0.2598, 0.02767, 0.2402, 0.02767, 0.2205, 0.02941, 0.2012, 0.03288, 0.1822, 0.03804, 0.1637, 0.04487, 0.1459, 0.0533, 0.1289, 0.06327, 0.1129, 0.0747, 0.1021, 0.06095, 0.1194, 0.04862, 0.1377, 0.03787, 0.1569, 0.02878, 0.1768, 0.02142, 0.1973, 0.01585, 0.2182, 0.01211, 0.2394, 0.01023, 0.03185, 0.206, 0.02881, 0.2254, 0.02751, 0.2451, 0.02794, 0.2648, 0.03012, 0.2843, 0.03401, 0.3036, 0.0396, 0.3225, 0.04683, 0.3408, 0.05565, 0.3584, 0.06599, 0.3752, 0.07778, 0.3909, 0.09091, 0.4056, 0.1053, 0.4191, 0.1208, 0.4312, 0.1373, 0.4419, 0.1547, 0.4511, 0.1729, 0.4587, 0.1916, 0.4647, 0.2108, 0.4691, 0.2303, 0.4717, 0.25, 0.4725, 0.2697, 0.4717, 0.2892, 0.4691, 0.3084, 0.4647, 0.3271, 0.4587, 0.3453, 0.4511, 0.3627, 0.4419, 0.3792, 0.4312, 0.3947, 0.4191, 0.4091, 0.4056, 0.4222, 0.3909, 0.434, 0.3752, 0.4444, 0.3584, 0.4532, 0.3408, 0.4604, 0.3225, 0.466, 0.3036, 0.4699, 0.2843, 0.4721, 0.2648, 0.4725, 0.2451, 0.4712, 0.2254, 0.4681, 0.206, 0.4634, 0.1869, 0.457, 0.1683, 0.449, 0.1503, 0.4394, 0.1331, 0.4283, 0.1168, 0.4158, 0.1016, 0.4021, 0.0875, 0.3871, 0.0747, 0.3711, 0.06327, 0.3541, 0.0533, 0.3363, 0.04487, 0.3178, 0.03804, 0.2988, 0.03288, 0.2795, 0.02941, 0.2598, 0.02767, 0.2606, 0.01023, 0.2818, 0.01211, 0.3027, 0.01585, 0.3232, 0.02142, 0.3431, 0.02878, 0.3623, 0.03787, 0.3806, 0.04862, 0.3979, 0.06095, 0.414, 0.07476, 0.4288, 0.08994, 0.4423, 0.1064, 0.4542, 0.1239, 0.4646, 0.1425, 0.4732, 0.1618, 0.4801, 0.1819, 0.4853, 0.2025, 0.4885, 0.2235, 0.4899, 0.2447, 0.4895, 0.2659, 0.4871, 0.287, 0.4829, 0.3078, 0.4769, 0.3282, 0.4691, 0.3479, 0.4596, 0.3669, 0.4484, 0.385, 0.4357, 0.402, 0.4216, 0.4178, 0.4061, 0.4323, 0.3893, 0.4454, 0.3715, 0.457, 0.3528, 0.4669, 0.3332, 0.4751, 0.313, 0.4816, 0.2923, 0.4863, 0.2712, 0.4891, 0.25, 0.49, 0.2288, 0.4891, 0.2077, 0.4863, 0.187, 0.4816, 0.1668, 0.4751, 0.1472, 0.4669, 0.1285, 0.457, 0.1107, 0.4454, 0.09393, 0.4323, 0.07843, 0.4178, 0.06427, 0.402, 0.05156, 0.385, 0.04041, 0.3669, 0.03089, 0.3479, 0.02309, 0.3282, 0.01707, 0.3078, 0.01287, 0.287, 0.01053, 0.2659, 0.01006, 0.2447, 0.01147, 0.2235, 0.01474, 0.2025, 0.01986, 0.1819, 0.02678, 0.1618, 0.03544, 0.1425, 0.04578, 0.1239, 0.05773, 0.1064, 0.07117, 0.08994, 0.08602, 0.07476, 0.1021, 0.06095, 0.1129, 0.0747, 0.09794, 0.0875, 0.08418, 0.1016, 0.07171, 0.1168, 0.06064, 0.1331, 0.05104, 0.1503, 0.04301, 0.1683, 0.0366, 0.1869, 0.5979, 0.0875, 0.6129, 0.0747, 0.6289, 0.06327, 0.6459, 0.0533, 0.6637, 0.04487, 0.6822, 0.03804, 0.7012, 0.03288, 0.7205, 0.02941, 0.7402, 0.02767, 0.7598, 0.02767, 0.7795, 0.02941, 0.7988, 0.03288, 0.8178, 0.03804, 0.8363, 0.04487, 0.8541, 0.0533, 0.8711, 0.06327, 0.8871, 0.0747, 0.9021, 0.0875, 0.9158, 0.1016, 0.9283, 0.1168, 0.9394, 0.1331, 0.949, 0.1503, 0.957, 0.1683, 0.9634, 0.1869, 0.9681, 0.206, 0.9712, 0.2254, 0.9725, 0.2451, 0.9721, 0.2648, 0.9699, 0.2843, 0.966, 0.3036, 0.9604, 0.3225, 0.9532, 0.3408, 0.9444, 0.3584, 0.934, 0.3752, 0.9222, 0.3909, 0.9091, 0.4056, 0.8947, 0.4191, 0.8792, 0.4312, 0.8627, 0.4419, 0.8453, 0.4511, 0.8271, 0.4587, 0.8084, 0.4647, 0.7892, 0.4691, 0.7697, 0.4717, 0.75, 0.4725, 0.7303, 0.4717, 0.7108, 0.4691, 0.6916, 0.4647, 0.6729, 0.4587, 0.6547, 0.4511, 0.6373, 0.4419, 0.6208, 0.4312, 0.6053, 0.4191, 0.5909, 0.4056, 0.5778, 0.3909, 0.566, 0.3752, 0.5556, 0.3584, 0.5468, 0.3408, 0.5396, 0.3225, 0.534, 0.3036, 0.5301, 0.2843, 0.5279, 0.2648, 0.5275, 0.2451, 0.5101, 0.2447, 0.5105, 0.2659, 0.5129, 0.287, 0.5171, 0.3078, 0.5231, 0.3282, 0.5309, 0.3479, 0.5404, 0.3669, 0.5516, 0.385, 0.5643, 0.402, 0.5784, 0.4178, 0.5939, 0.4323, 0.6107, 0.4454, 0.6285, 0.457, 0.6472, 0.4669, 0.6668, 0.4751, 0.687, 0.4816, 0.7077, 0.4863, 0.7288, 0.4891, 0.75, 0.49, 0.7712, 0.4891, 0.7923, 0.4863, 0.813, 0.4816, 0.8332, 0.4751, 0.8528, 0.4669, 0.8715, 0.457, 0.8893, 0.4454, 0.9061, 0.4323, 0.9216, 0.4178, 0.9357, 0.402, 0.9484, 0.385, 0.9596, 0.3669, 0.9691, 0.3479, 0.9769, 0.3282, 0.9829, 0.3078, 0.9871, 0.287, 0.9895, 0.2659, 0.9899, 0.2447, 0.9885, 0.2235, 0.9853, 0.2025, 0.9801, 0.1819, 0.9732, 0.1618, 0.9646, 0.1425, 0.9542, 0.1239, 0.9423, 0.1064, 0.9288, 0.08994, 0.914, 0.07476, 0.8979, 0.06095, 0.8806, 0.04862, 0.8623, 0.03787, 0.8431, 0.02878, 0.8232, 0.02142, 0.8027, 0.01585, 0.7818, 0.01211, 0.7606, 0.01023, 0.7394, 0.01023, 0.7182, 0.01211, 0.6973, 0.01585, 0.6768, 0.02142, 0.6569, 0.02878, 0.6377, 0.03787, 0.6194, 0.04862, 0.6021, 0.06095, 0.586, 0.07476, 0.5712, 0.08994, 0.5842, 0.1016, 0.5288, 0.2254, 0.5319, 0.206, 0.5366, 0.1869, 0.543, 0.1683, 0.551, 0.1503, 0.5606, 0.1331, 0.5717, 0.1168, 0.5842, 0.1016, 0.5712, 0.08994, 0.5577, 0.1064, 0.5458, 0.1239, 0.5354, 0.1425, 0.5268, 0.1618, 0.5199, 0.1819, 0.5147, 0.2025, 0.5115, 0.2235, 0.5101, 0.2447, 0.5275, 0.2451])
me_cylinder_001.use_remesh_fix_poles = True
me_cylinder_001.use_remesh_preserve_attributes = False
me_cylinder_001.use_mirror_vertex_groups = False
me_cylinder_001.update()

# ---- objects
ob_cube = bpy.data.objects.new('Cube', me_cube)
ob_base = bpy.data.objects.new('Base', me_cylinder_005)
ob_ht_pipe = bpy.data.objects.new('HT Pipe', me_cylinder)
ob_socket = bpy.data.objects.new('Socket', me_cylinder_001)

# ---- transforms, parenting, visibility, modifiers, constraints
ob_cube.location = (0.0, 0.0, 0.0)
ob_cube.scale = (100.0, 100.0, 10.0)
ob_cube.lock_rotations_4d = False
ob_cube.empty_display_type = 'ARROWS'
ob_cube.display_type = 'WIRE'
ob_cube.lineart.crease_threshold = 0.0
ob_base.location = (0.0, 0.0, 1.0)
ob_base.lineart.crease_threshold = 0.0
ob_ht_pipe.location = (0.0, 0.0, 20.0)
ob_ht_pipe.lineart.crease_threshold = 0.0
ob_socket.location = (0.0, 0.0, 6.5)
ob_socket.scale = (1.0, 1.0, 0.325)
ob_socket.lineart.crease_threshold = 0.0

# ---- collection membership
col_collection.objects.link(ob_cube)
col_collection.objects.link(ob_base)
col_collection.objects.link(ob_ht_pipe)
col_collection.objects.link(ob_socket)

# ---- scene / render settings (as saved in the file)
scene.frame_start = 1; scene.frame_end = 250; scene.frame_set(1)
scene.render.engine = 'BLENDER_EEVEE_NEXT'
scene.cycles.use_denoising = False
scene.cycles.samples = 128
scene.cycles.sampling_pattern = 'TABULATED_SOBOL'
scene.cycles.use_adaptive_sampling = False
scene.cycles.use_light_tree = False
scene.view_settings.view_transform = 'Filmic'
scene.unit_settings.scale_length = 0.001
bpy.context.view_layer.update()

# ---- added for rendering (the .blend has no active camera and no usable light): camera, sun
cam_auto = bpy.data.cameras.new('AutoCamera')
cam_auto.lens = 50.0
cam_auto.sensor_width = 36.0
cam_auto.clip_end = 4694.89
ob_auto_camera = bpy.data.objects.new('AutoCamera', cam_auto)
scene.collection.objects.link(ob_auto_camera)
ob_auto_camera.location = (267.516, -321.02, 224.013)
ob_auto_camera.rotation_euler = (1.09748, -7.21219e-08, 0.694738)
scene.camera = ob_auto_camera
light_auto_sun = bpy.data.lights.new('AutoSun', 'SUN')
light_auto_sun.energy = 3.0
light_auto_sun.angle = 0.0523599
ob_auto_sun = bpy.data.objects.new('AutoSun', light_auto_sun)
scene.collection.objects.link(ob_auto_sun)
ob_auto_sun.rotation_euler = (0.872665, 0.174533, 0.523599)
bpy.context.view_layer.update()
